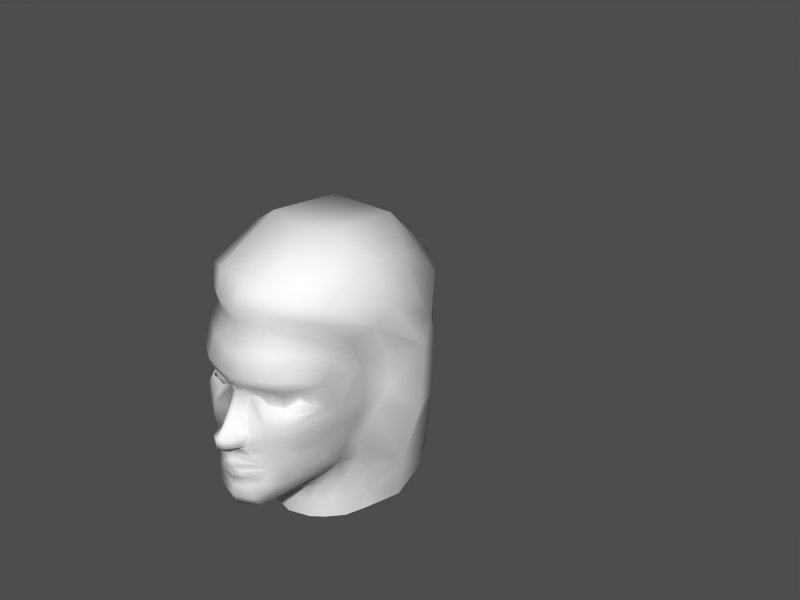 # Source: hero2-7-muskels.blend  (saved by Blender 2.34.0; exported with 4.5.12 LTS)
import bpy
from mathutils import Matrix  # noqa: F401  (used for matrix-valued properties, if any)

bpy.ops.wm.read_factory_settings(use_empty=True)
scene = bpy.context.scene
scene.name = '1'

# ---- collections
col_collection_1 = bpy.data.collections.new('Collection 1'); scene.collection.children.link(col_collection_1)
col_collection_2 = bpy.data.collections.new('Collection 2'); scene.collection.children.link(col_collection_2)
col_collection_2.hide_render = True
col_collection_2.hide_viewport = True

# ---- materials (node trees are filled in below, after node groups)
mat_material = bpy.data.materials.new('Material')
mat_material.alpha_threshold = 0.0
mat_material.preview_render_type = 'FLAT'
mat_material.roughness = 0.5
mat_material.line_color = (0.0, 0.0, 0.0, 1.0)

# ---- material node trees

# ---- meshes
me_plane_002 = bpy.data.meshes.new('Plane.002')
me_plane_002.from_pydata([(-0.04602, 0.0, 0.04726), (-0.02016, 0.005345, -0.0458), (-0.01149, 0.06267, -0.04552), (-0.01306, -0.05198, -0.04607), (-0.03829, -0.063, 0.04735), (-0.03798, 0.063, 0.04716), (0.04973, -0.01196, -0.08771), (0.05099, 0.02737, -0.08642), (-0.05082, 0.01043, 0.08766), (-0.05099, -0.01884, 0.08771)], [], [(4, 0, 1, 3), (6, 3, 1), (5, 0, 8), (0, 4, 9), (0, 9, 8), (1, 2, 7), (1, 7, 6), (0, 5, 2, 1)])
me_plane_002.polygons.foreach_set('use_smooth', [True] * 8)
_uv = me_plane_002.uv_layers.new(name='UVMap')
_uv.uv.foreach_set('vector', [0.4414, 0.5742, 0.4414, 0.5938, 0.4189, 0.5957, 0.4189, 0.5762, 0.4062, 0.5879, 0.4189, 0.5762, 0.4189, 0.5957, 0.4404, 0.6113, 0.4414, 0.5938, 0.4492, 0.5996, 0.4414, 0.5938, 0.4414, 0.5742, 0.4492, 0.584, 0.4414, 0.5938, 0.4492, 0.584, 0.4492, 0.5996, 0.4189, 0.5957, 0.418, 0.6172, 0.4072, 0.6074, 0.4189, 0.5957, 0.4072, 0.6074, 0.4062, 0.5879, 0.4414, 0.5938, 0.4404, 0.6113, 0.418, 0.6172, 0.4189, 0.5957])
_ca = me_plane_002.color_attributes.new('Col', 'BYTE_COLOR', 'CORNER')
_ca.data.foreach_set('color', [1.0, 1.0, 1.0, 1.0, 1.0, 1.0, 1.0, 1.0, 1.0, 1.0, 1.0, 1.0, 1.0, 1.0, 1.0, 1.0, 1.0, 1.0, 1.0, 1.0, 1.0, 1.0, 1.0, 1.0, 1.0, 1.0, 1.0, 1.0, 1.0, 1.0, 1.0, 1.0, 1.0, 1.0, 1.0, 1.0, 1.0, 1.0, 1.0, 1.0, 1.0, 1.0, 1.0, 1.0, 1.0, 1.0, 1.0, 1.0, 1.0, 1.0, 1.0, 1.0, 1.0, 1.0, 1.0, 1.0, 1.0, 1.0, 1.0, 1.0, 1.0, 1.0, 1.0, 1.0, 1.0, 1.0, 1.0, 1.0, 1.0, 1.0, 1.0, 1.0, 1.0, 1.0, 1.0, 1.0, 1.0, 1.0, 1.0, 1.0, 1.0, 1.0, 1.0, 1.0, 1.0, 1.0, 1.0, 1.0, 1.0, 1.0, 1.0, 1.0, 1.0, 1.0, 1.0, 1.0, 1.0, 1.0, 1.0, 1.0, 1.0, 1.0, 1.0, 1.0])
me_plane_002.use_remesh_preserve_volume = False
me_plane_002.use_remesh_preserve_attributes = False
me_plane_002.use_mirror_vertex_groups = False
me_plane_002.update()
me_plane_001 = bpy.data.meshes.new('Plane.001')
me_plane_001.from_pydata([(0.1949, 0.627, -9.086e-05), (0.2374, 0.6362, 0.1448), (0.5298, 0.4762, 0.3997), (0.6534, 0.317, 0.4269), (0.6336, 0.01986, 0.3967), (0.4008, -0.4275, 0.13), (0.6809, -0.1776, 0.3579), (0.7052, -0.2912, 0.336), (0.6511, 0.142, 0.4242), (0.5075, -0.3727, 0.2123), (0.2404, 0.28, 0.258), (0.2388, 0.2084, 0.2586), (0.2136, 0.2015, 0.1651), (0.2139, 0.2802, 0.1653), (0.3095, 0.2279, 0.3004), (0.3106, 0.2638, 0.2992), (0.2089, 0.2486, 0.1248), (0.2088, 0.221, 0.1247), (0.2328, 0.3276, 0.3052), (0.1457, 0.3081, 0.0737), (0.1717, 0.3199, 0.1847), (0.3527, 0.2842, 0.3649), (0.3446, 0.2169, 0.3629), (0.1914, 0.2337, 0.06762), (0.1836, 0.171, 0.1609), (0.2391, 0.1778, 0.2944), (0.2451, 0.1318, 0.3223), (0.1674, 0.1073, 0.1875), (0.4166, 0.1808, 0.3808), (0.3995, 0.3203, 0.3796), (0.2422, 0.3913, 0.3221), (0.1632, 0.2518, 0.03191), (0.01991, 0.03542, 0.04042), (0.08115, -0.04519, 0.03928), (0.0656, 0.06496, 0.02946), (0.1412, 0.2907, 0.03191), (0.02152, -0.01987, 0.04473), (0.123, -0.02825, 0.08833), (0.09812, 0.0604, 0.05155), (0.1134, -0.05026, 0.07587), (0.1398, 0.01994, 0.09008), (0.07982, -0.1976, 0.07464), (0.06143, -0.1482, 0.03832), (0.118, -0.23, 0.08672), (0.09259, -0.1791, 0.06766), (0.1547, -0.1674, 0.1465), (0.1532, -0.1812, 0.1468), (0.1556, -0.16, 0.1462), (0.1539, -0.1733, 0.1466), (0.08255, -0.1259, 0.037), (0.1534, -0.142, 0.1567), (0.1823, -0.1585, 0.1982), (0.1868, -0.187, 0.1988), (0.1567, -0.2496, 0.1781), (0.1147, -0.2866, 0.07429), (0.163, -0.4084, 0.1313), (0.1069, -0.3411, 0.1185), (0.2335, -0.2866, 0.2071), (0.2742, -0.3675, 0.1921), (0.2549, -0.4297, 0.1047), (0.182, -0.05065, 0.2044), (0.2243, -0.1274, 0.239), (0.2391, -0.2007, 0.2408), (0.4439, -0.3136, 0.2642), (0.3915, -0.2516, 0.2869), (0.59, -0.09423, 0.3621), (0.1634, 0.0301, 0.2009), (0.2626, 0.04742, 0.323), (0.2971, -0.02785, 0.3079), (0.354, -0.1855, 0.2953), (0.3204, -0.1088, 0.296), (0.1524, 0.3765, 0.1868), (0.1237, 0.363, 0.0731), (0.5038, 0.1211, 0.3903), (0.4642, 0.00778, 0.3679), (0.4649, -0.07755, 0.3471), (0.4748, 0.4225, 0.3738), (0.1544, 0.4858, 0.06166), (0.1922, 0.5025, 0.1729), (0.295, 0.5079, 0.319), (0.3381, 0.6025, 0.3063), (0.4411, 0.2852, 0.3764), (0.5787, 0.315, 0.4031), (0.2158, -0.4455, -5.402e-05), (0.212, 0.7238, 0.1556), (0.2909, 0.838, 0.2042), (0.679, 1.025, 0.2042), (1.134, 0.9745, 0.2042), (1.382, 0.69, 0.2614), (1.286, 0.6312, 0.39), (1.015, 0.8376, 0.4032), (0.7466, 0.8852, 0.4222), (0.4294, 0.759, 0.4137), (0.3795, 0.6687, 0.3865), (0.5596, 0.5193, 0.4352), (0.6576, 0.5819, 0.5075), (0.7717, 0.6705, 0.5354), (0.9989, 0.6206, 0.5159), (1.115, 0.4504, 0.4986), (1.158, 0.3414, 0.4938), (1.349, 0.3443, 0.3281), (1.446, 0.3352, 0.2289), (1.348, -0.08832, 0.2289), (1.251, -0.07917, 0.3638), (1.132, -0.01277, 0.4998), (1.144, -0.5631, 0.409), (1.32, -0.5115, 0.3142), (1.412, -0.4952, 0.2192), (0.8295, 0.1427, 0.4453), (0.8319, 0.3348, 0.4442), (0.9399, 0.3938, 0.5929), (0.9352, -0.000697, 0.5746), (0.8655, -0.3187, 0.5186), (0.9382, -0.6392, 0.4234), (0.5072, -0.6892, 0.1329), (0.5084, -0.5781, 0.132), (0.5064, -0.487, 0.1304), (0.5524, -0.4513, 0.2081), (0.5547, -0.569, 0.2123), (0.5541, -0.6801, 0.2138), (0.7582, -0.6801, 0.329), (0.7593, -0.5708, 0.3286), (0.7543, -0.456, 0.3258), (0.4723, -0.6928, -0.0004448), (0.4777, -0.5834, -0.0003332), (0.4577, -0.5079, 5.073e-05), (1.411, 0.7072, -0.0005145), (1.164, 0.9599, -0.0005145), (0.6313, 1.016, -0.0005146), (0.2684, 0.8287, -0.0005146), (0.1738, 0.7063, -0.0005136), (0.3789, -0.4572, 0.0001133), (0.1187, 0.1528, 0.03069), (0.1442, 0.1481, 0.04247), (0.5555, -0.2638, 0.3155), (0.4965, -0.2024, 0.3353), (0.6136, -0.3243, 0.2824), (0.6359, -0.6801, 0.2868), (0.6364, -0.5699, 0.2856), (0.63, -0.4519, 0.279), (0.4254, -0.152, 0.3311), (0.09151, -0.08902, 0.0449), (0.1277, -0.08489, 0.1223), (0.1563, 0.1293, 0.07024), (0.0724, -0.02396, 0.07281), (0.07986, 0.02768, 0.07189), (0.07986, 0.02768, -0.07207), (0.0724, -0.02396, -0.07299), (0.1563, 0.1293, -0.07042), (0.1277, -0.08489, -0.1225), (0.08485, -0.08988, -0.0001481), (0.09151, -0.08902, -0.04508), (0.4254, -0.1525, -0.329), (0.6299, -0.4518, -0.2782), (0.6364, -0.5699, -0.2856), (0.6359, -0.6801, -0.2869), (0.6136, -0.3243, -0.2813), (0.4965, -0.2026, -0.3338), (0.5555, -0.2638, -0.3139), (0.1442, 0.1481, -0.04265), (0.1187, 0.1528, -0.03087), (0.09814, 0.155, -0.0001817), (0.078, -0.1287, -0.0001145), (0.0612, -0.155, -0.0001145), (0.9382, -0.6392, -0.434), (0.7543, -0.456, -0.3256), (0.7593, -0.5708, -0.3288), (0.7582, -0.6801, -0.3292), (0.5541, -0.6801, -0.2138), (0.5547, -0.569, -0.2121), (0.5524, -0.4513, -0.2079), (0.5064, -0.487, -0.1301), (0.5084, -0.5781, -0.1318), (0.5072, -0.6892, -0.1329), (0.8661, -0.3191, -0.4977), (0.9353, -0.0007577, -0.575), (0.9399, 0.3938, -0.593), (0.8321, 0.335, -0.4447), (0.8299, 0.1427, -0.4459), (1.412, -0.4952, -0.2194), (1.32, -0.5115, -0.3144), (1.144, -0.5631, -0.4164), (1.132, -0.01277, -0.5), (1.251, -0.07917, -0.364), (1.348, -0.08832, -0.2291), (1.446, 0.3352, -0.2291), (1.349, 0.3443, -0.3283), (1.158, 0.3414, -0.494), (1.115, 0.4504, -0.4988), (0.9989, 0.6206, -0.5118), (0.7717, 0.6705, -0.5312), (0.6575, 0.5818, -0.503), (0.5597, 0.5195, -0.4486), (0.3795, 0.6687, -0.3866), (0.4294, 0.759, -0.4139), (0.7466, 0.8852, -0.4224), (1.015, 0.8376, -0.4034), (1.286, 0.6312, -0.3902), (1.382, 0.69, -0.2616), (1.134, 0.9745, -0.2043), (0.679, 1.025, -0.2043), (0.2909, 0.838, -0.2043), (0.212, 0.7238, -0.1558), (0.5787, 0.3153, -0.4033), (0.4411, 0.2852, -0.376), (0.3381, 0.6025, -0.3065), (0.295, 0.5079, -0.3191), (0.1922, 0.5025, -0.1731), (0.1544, 0.4858, -0.06184), (0.4748, 0.4225, -0.3739), (0.4648, -0.07742, -0.3458), (0.4642, 0.008102, -0.3664), (0.5038, 0.1211, -0.3884), (0.1237, 0.363, -0.07328), (0.1524, 0.3765, -0.187), (0.3205, -0.1088, -0.2951), (0.3541, -0.1856, -0.2941), (0.2971, -0.02785, -0.3075), (0.2626, 0.04742, -0.323), (0.1634, 0.0301, -0.201), (0.6812, -0.1771, -0.359), (0.5904, -0.09379, -0.3621), (0.3915, -0.2516, -0.286), (0.4439, -0.3136, -0.2631), (0.2391, -0.2007, -0.2404), (0.2243, -0.1274, -0.2388), (0.182, -0.05065, -0.2045), (0.2549, -0.4297, -0.1045), (0.2742, -0.3675, -0.1916), (0.2335, -0.2866, -0.2068), (0.1069, -0.3411, -0.1186), (0.163, -0.4084, -0.1314), (0.1147, -0.2866, -0.07445), (0.1567, -0.2496, -0.1782), (0.1868, -0.187, -0.1988), (0.1823, -0.1585, -0.1982), (0.1534, -0.142, -0.1568), (0.08255, -0.1259, -0.03718), (0.1539, -0.1733, -0.1467), (0.1556, -0.16, -0.1463), (0.1532, -0.1812, -0.1468), (0.1547, -0.1674, -0.1466), (0.09259, -0.1791, -0.06784), (0.118, -0.23, -0.08688), (0.06143, -0.1482, -0.0385), (0.07981, -0.1976, -0.07482), (0.1398, 0.01994, -0.09026), (0.1134, -0.05026, -0.07606), (0.09812, 0.0604, -0.05174), (0.123, -0.02825, -0.08852), (0.02152, -0.01987, -0.04492), (0.1412, 0.2907, -0.0321), (0.0656, 0.06496, -0.02964), (0.08115, -0.04519, -0.03946), (0.01991, 0.03542, -0.0406), (0.1632, 0.2518, -0.0321), (0.2422, 0.3913, -0.3223), (0.3995, 0.3203, -0.3795), (0.4166, 0.1808, -0.3799), (0.1674, 0.1073, -0.1877), (0.2451, 0.1318, -0.3223), (0.2391, 0.1778, -0.2945), (0.1836, 0.171, -0.161), (0.1914, 0.2337, -0.06778), (0.3505, 0.2186, -0.3533), (0.3588, 0.286, -0.3551), (0.1717, 0.3199, -0.1849), (0.1457, 0.3081, -0.07388), (0.2328, 0.3276, -0.3054), (0.2088, 0.221, -0.1249), (0.2089, 0.2503, -0.1249), (0.3107, 0.2672, -0.299), (0.3095, 0.2279, -0.3003), (0.5075, -0.3727, -0.2119), (0.652, 0.1429, -0.428), (0.7048, -0.2913, -0.3333), (0.4008, -0.4275, -0.1296), (0.6341, 0.01985, -0.3986), (0.6536, 0.3174, -0.4274), (0.5298, 0.4762, -0.3999), (0.2374, 0.6362, -0.145), (0.1516, 0.4807, -0.0001815), (0.1173, 0.3503, -0.0001817), (0.1511, 0.2518, -0.0001817), (-0.001967, 0.03589, -0.0001817), (0.1089, -0.4248, -0.000181), (0.06635, -0.203, -0.0001817), (0.08808, -0.2909, -0.000182), (0.0769, -0.04315, -0.0001817), (0.03668, 0.06946, -0.0001817), (0.09166, -0.2444, -0.0002132), (0.1484, 0.2987, -0.0001817), (-0.0003312, -0.0194, -0.0001817), (0.08287, -0.1815, -0.0001817), (0.07344, -0.3546, -0.0001817), (1.448, -0.4764, -0.0002107), (1.389, -0.07939, -0.0002161), (1.488, 0.3441, -0.0002161), (0.7744, 0.01412, 0.4058), (0.7749, 0.01448, -0.4063), (0.1965, 0.2966, -0.1734), (0.1829, 0.2741, -0.1039), (0.2373, 0.2996, -0.2775), (0.3305, 0.275, -0.3221), (0.3263, 0.2241, -0.3221), (0.2016, 0.2262, -0.1014), (0.2013, 0.189, -0.1635), (0.2389, 0.1958, -0.2734), (0.2404, 0.28, -0.2581), (0.2139, 0.2802, -0.1654), (0.3107, 0.2672, -0.299), (0.2089, 0.2503, -0.1249), (0.2388, 0.2084, -0.2586), (0.2136, 0.2015, -0.1652), (0.3095, 0.2279, -0.3003), (0.2088, 0.221, -0.1249), (0.2088, 0.221, -0.1249), (0.3095, 0.2279, -0.3003), (0.2388, 0.2084, -0.2586), (0.2089, 0.2503, -0.1249), (0.3107, 0.2672, -0.299), (0.2139, 0.2802, -0.1654), (0.2404, 0.28, -0.2581), (0.2402, 0.2119, 0.2579), (0.2139, 0.2041, 0.1654)], [(193, 93), (226, 60), (321, 322), (320, 322), (319, 321), (317, 318)], [(12, 11, 323, 324), (10, 323, 15), (12, 324, 16, 17), (13, 20, 19, 16), (10, 18, 20, 13), (10, 15, 21, 18), (12, 17, 23, 24), (11, 12, 24, 25), (11, 25, 22, 14), (23, 17, 16), (25, 26, 28, 22), (25, 24, 27, 26), (18, 21, 29, 30), (284, 32, 34, 289), (284, 292, 36, 32), (288, 33, 36, 292), (283, 161, 132, 31), (283, 31, 35, 291), (32, 36, 144, 145), (293, 44, 42, 163), (293, 286, 41, 44), (290, 43, 41, 286), (43, 46, 48, 41), (44, 41, 48, 45), (44, 45, 47, 42), (162, 163, 42, 49), (42, 47, 50, 49), (290, 287, 54, 43), (43, 54, 53, 46), (46, 53, 52, 48), (45, 48, 52, 51), (45, 51, 50, 47), (56, 294, 285, 55), (294, 56, 54, 287), (55, 58, 57, 56), (53, 54, 56, 57), (83, 59, 55, 285), (5, 58, 55, 59), (19, 35, 31, 23), (23, 31, 132, 133), (162, 49, 141, 150), (33, 141, 142, 39), (52, 53, 57, 62), (51, 52, 62, 61), (50, 51, 61, 60), (58, 63, 64, 57), (63, 134, 135, 64), (5, 9, 63, 58), (7, 6, 134, 136), (27, 143, 40, 66), (66, 60, 68, 67), (26, 27, 66, 67), (62, 69, 70, 61), (57, 64, 69, 62), (60, 61, 70, 68), (18, 30, 71, 20), (19, 20, 71, 72), (26, 67, 73, 28), (67, 68, 74, 73), (68, 70, 75, 74), (64, 135, 140, 69), (29, 81, 82, 76), (72, 71, 78, 77), (71, 30, 79, 78), (30, 29, 76, 79), (291, 35, 282), (282, 35, 19, 72), (282, 72, 77, 281), (0, 281, 77), (0, 77, 78, 1), (1, 78, 79, 80), (2, 80, 79, 76), (81, 28, 73, 82), (81, 29, 21), (3, 82, 73, 8), (4, 8, 73, 74), (4, 74, 75, 65), (5, 59, 83, 131), (0, 1, 84, 130), (84, 85, 129, 130), (85, 86, 128, 129), (86, 87, 127, 128), (87, 88, 126, 127), (87, 90, 89, 88), (86, 91, 90, 87), (85, 92, 91, 86), (84, 93, 92, 85), (93, 94, 95, 92), (92, 95, 96, 91), (91, 96, 97, 90), (90, 97, 98, 89), (1, 80, 93, 84), (98, 99, 100, 89), (89, 100, 101, 88), (297, 126, 88, 101), (296, 297, 101, 102), (100, 103, 102, 101), (99, 104, 103, 100), (104, 105, 106, 103), (103, 106, 107, 102), (102, 107, 295, 296), (3, 8, 108, 109), (3, 109, 95, 94), (96, 110, 98, 97), (98, 110, 99), (99, 110, 111, 104), (105, 112, 113), (95, 109, 110, 96), (108, 111, 110, 109), (123, 114, 115, 124), (124, 115, 116, 125), (115, 118, 117, 116), (114, 119, 118, 115), (5, 131, 125, 116), (5, 116, 117, 9), (119, 137, 138, 118), (118, 138, 139, 117), (7, 136, 139, 122), (120, 113, 121), (112, 122, 121, 113), (2, 94, 93, 80), (132, 34, 38, 133), (161, 289, 34, 132), (136, 9, 117, 139), (138, 121, 122, 139), (137, 120, 121, 138), (135, 65, 75, 140), (134, 63, 9, 136), (134, 6, 65, 135), (69, 140, 75, 70), (142, 50, 60), (141, 49, 50, 142), (141, 33, 288, 150), (39, 142, 60, 37), (66, 40, 37, 60), (23, 133, 143), (40, 143, 133, 38), (23, 143, 27, 24), (28, 81, 21, 22), (145, 40, 38), (144, 37, 40, 145), (144, 36, 33), (37, 144, 33, 39), (32, 145, 38, 34), (271, 303, 304, 272), (270, 269, 305, 301), (261, 264, 258, 260), (261, 260, 259, 262), (268, 256, 257, 265), (284, 289, 252, 254), (284, 254, 250, 292), (288, 292, 250, 253), (283, 255, 160, 161), (283, 291, 251, 255), (254, 146, 147, 250), (293, 163, 244, 242), (293, 242, 245, 286), (290, 286, 245, 243), (243, 245, 238, 240), (242, 241, 238, 245), (242, 244, 239, 241), (162, 237, 244, 163), (244, 237, 236, 239), (290, 243, 232, 287), (243, 240, 233, 232), (240, 238, 234, 233), (241, 235, 234, 238), (241, 239, 236, 235), (230, 231, 285, 294), (294, 287, 232, 230), (231, 230, 229, 228), (233, 229, 230, 232), (83, 285, 231, 227), (276, 227, 231, 228), (267, 263, 255, 251), (263, 159, 160, 255), (162, 150, 151, 237), (253, 247, 149, 151), (234, 224, 229, 233), (235, 225, 224, 234), (236, 226, 225, 235), (228, 229, 222, 223), (223, 222, 157, 158), (276, 228, 223, 273), (275, 156, 158, 220), (259, 219, 246, 148), (219, 218, 217, 226), (260, 218, 219, 259), (224, 225, 215, 216), (229, 224, 216, 222), (226, 217, 215, 225), (268, 266, 214, 256), (267, 213, 214, 266), (260, 258, 212, 218), (218, 212, 211, 217), (217, 211, 210, 215), (222, 216, 152, 157), (257, 209, 203, 204), (213, 208, 207, 214), (214, 207, 206, 256), (256, 206, 209, 257), (291, 282, 251), (282, 213, 267, 251), (282, 281, 208, 213), (281, 0, 208), (0, 280, 207, 208), (280, 205, 206, 207), (279, 209, 206, 205), (204, 203, 212, 258), (204, 265, 257), (278, 274, 212, 203), (277, 211, 212, 274), (277, 221, 210, 211), (276, 131, 83, 227), (0, 130, 202, 280), (202, 130, 129, 201), (201, 129, 128, 200), (200, 128, 127, 199), (199, 127, 126, 198), (199, 198, 197, 196), (200, 199, 196, 195), (201, 200, 195, 194), (202, 201, 194, 193), (193, 194, 191, 192), (194, 195, 190, 191), (195, 196, 189, 190), (196, 197, 188, 189), (280, 202, 193, 205), (188, 197, 186, 187), (197, 198, 185, 186), (297, 185, 198, 126), (296, 184, 185, 297), (186, 185, 184, 183), (187, 186, 183, 182), (182, 183, 180, 181), (183, 184, 179, 180), (184, 296, 295, 179), (278, 177, 178, 274), (278, 192, 191, 177), (190, 189, 188, 176), (188, 187, 176), (187, 182, 175, 176), (181, 164, 174), (191, 190, 176, 177), (178, 177, 176, 175), (123, 124, 172, 173), (124, 125, 171, 172), (172, 171, 170, 169), (173, 172, 169, 168), (276, 171, 125, 131), (276, 273, 170, 171), (168, 169, 154, 155), (169, 170, 153, 154), (275, 165, 153, 156), (167, 166, 164), (174, 164, 166, 165), (279, 205, 193, 192), (160, 159, 248, 252), (161, 160, 252, 289), (156, 153, 170, 273), (154, 153, 165, 166), (155, 154, 166, 167), (157, 152, 210, 221), (158, 156, 273, 223), (158, 157, 221, 220), (216, 215, 210, 152), (149, 226, 236), (151, 149, 236, 237), (151, 150, 288, 253), (247, 249, 226, 149), (219, 226, 249, 246), (263, 148, 159), (246, 248, 159, 148), (263, 262, 259, 148), (258, 264, 265, 204), (146, 248, 246), (147, 146, 246, 249), (147, 253, 250), (249, 247, 253, 147), (254, 252, 248, 146), (2, 76, 82), (2, 82, 3, 94), (279, 203, 209), (278, 203, 279, 192), (178, 299, 277, 274), (108, 8, 4, 298), (277, 299, 220, 221), (4, 65, 6, 298), (178, 175, 299), (108, 298, 111), (174, 220, 299, 175), (112, 111, 298, 6), (7, 122, 112), (7, 112, 6), (174, 165, 275), (174, 275, 220), (112, 105, 104), (112, 104, 111), (174, 175, 182), (174, 182, 181), (305, 263, 267, 301), (304, 264, 261, 307), (307, 261, 262, 306), (306, 262, 263, 305), (303, 265, 264, 304), (302, 268, 265, 303), (300, 266, 268, 302), (301, 267, 266, 300), (309, 311, 301, 300), (308, 309, 300, 302), (308, 302, 303, 310), (313, 306, 305, 315), (312, 307, 306, 313), (312, 314, 304, 307), (16, 19, 23), (15, 14, 22), (15, 22, 21), (324, 13, 16), (323, 11, 14, 15), (323, 10, 13, 324)])
me_plane_001.polygons.foreach_set('use_smooth', [True] * 320)
_uv = me_plane_001.uv_layers.new(name='UVMap')
_uv.uv.foreach_set('vector', [0.5351, 0.5703, 0.5639, 0.5733, 0.5639, 0.615, 0.5354, 0.615, 0.5248, 0.6412, 0.5244, 0.6473, 0.5116, 0.627, 0.5351, 0.5703, 0.5354, 0.615, 0.5211, 0.5997, 0.5211, 0.5815, 0.5354, 0.6221, 0.5413, 0.6501, 0.5088, 0.6289, 0.5211, 0.5997, 0.5649, 0.6209, 0.5752, 0.6486, 0.5413, 0.6501, 0.5354, 0.6221, 0.5649, 0.6209, 0.5803, 0.6079, 0.5938, 0.6152, 0.5752, 0.6486, 0.5351, 0.5703, 0.5211, 0.5815, 0.5078, 0.5879, 0.5332, 0.5527, 0.5639, 0.5733, 0.5351, 0.5703, 0.5332, 0.5527, 0.5703, 0.5566, 0.5639, 0.5733, 0.5703, 0.5566, 0.5928, 0.5801, 0.5814, 0.5835, 0.5078, 0.5879, 0.5246, 0.584, 0.525, 0.5911, 0.5703, 0.5566, 0.5801, 0.5332, 0.6006, 0.5605, 0.5928, 0.5801, 0.5703, 0.5566, 0.5332, 0.5527, 0.541, 0.5195, 0.5801, 0.5332, 0.5723, 0.6406, 0.5938, 0.6152, 0.604, 0.6402, 0.5811, 0.6816, 0.4883, 0.4785, 0.499, 0.4785, 0.4961, 0.4961, 0.4883, 0.498, 0.4883, 0.4785, 0.4883, 0.4512, 0.501, 0.4512, 0.499, 0.4785, 0.4883, 0.4375, 0.499, 0.4355, 0.501, 0.4512, 0.4883, 0.4512, 0.4883, 0.5996, 0.4883, 0.5469, 0.4961, 0.543, 0.4971, 0.5996, 0.4883, 0.5996, 0.4971, 0.5996, 0.4971, 0.6172, 0.4883, 0.6211, 0.499, 0.4785, 0.501, 0.4512, 0.5088, 0.4492, 0.5078, 0.4766, 0.4883, 0.3555, 0.5029, 0.3594, 0.5029, 0.3711, 0.4883, 0.3711, 0.4883, 0.3555, 0.4883, 0.3418, 0.5088, 0.3457, 0.5029, 0.3594, 0.4883, 0.3223, 0.5117, 0.332, 0.5088, 0.3457, 0.4883, 0.3418, 0.5117, 0.332, 0.5283, 0.3555, 0.5283, 0.3594, 0.5088, 0.3457, 0.5029, 0.3594, 0.5088, 0.3457, 0.5283, 0.3594, 0.5283, 0.3633, 0.5029, 0.3594, 0.5283, 0.3633, 0.5283, 0.3672, 0.5029, 0.3711, 0.4883, 0.3828, 0.4883, 0.3711, 0.5029, 0.3711, 0.502, 0.3848, 0.5029, 0.3711, 0.5283, 0.3672, 0.5332, 0.377, 0.502, 0.3848, 0.4883, 0.3223, 0.4883, 0.3027, 0.5059, 0.3047, 0.5117, 0.332, 0.5117, 0.332, 0.5059, 0.3047, 0.5381, 0.3281, 0.5283, 0.3555, 0.5283, 0.3555, 0.5381, 0.3281, 0.5469, 0.3574, 0.5283, 0.3594, 0.5283, 0.3633, 0.5283, 0.3594, 0.5469, 0.3574, 0.5469, 0.3828, 0.5283, 0.3633, 0.5469, 0.3828, 0.5332, 0.377, 0.5283, 0.3672, 0.5176, 0.2754, 0.4883, 0.2676, 0.4873, 0.2383, 0.5166, 0.2402, 0.4883, 0.2676, 0.5176, 0.2754, 0.5059, 0.3047, 0.4883, 0.3027, 0.5166, 0.2402, 0.5364, 0.2563, 0.5488, 0.3027, 0.5176, 0.2754, 0.5381, 0.3281, 0.5059, 0.3047, 0.5176, 0.2754, 0.5488, 0.3027, 0.4873, 0.2168, 0.5183, 0.2196, 0.5166, 0.2402, 0.4873, 0.2383, 0.542, 0.1934, 0.5364, 0.2563, 0.5166, 0.2402, 0.5183, 0.2196, 0.5088, 0.6289, 0.4971, 0.6172, 0.4971, 0.5996, 0.5078, 0.5879, 0.5078, 0.5879, 0.4971, 0.5996, 0.4961, 0.543, 0.501, 0.541, 0.4883, 0.3828, 0.502, 0.3848, 0.501, 0.4121, 0.4883, 0.4121, 0.499, 0.4355, 0.501, 0.4121, 0.5225, 0.416, 0.5088, 0.4336, 0.5469, 0.3574, 0.5381, 0.3281, 0.5488, 0.3027, 0.5605, 0.3516, 0.5469, 0.3828, 0.5469, 0.3574, 0.5605, 0.3516, 0.5605, 0.3926, 0.5332, 0.377, 0.5469, 0.3828, 0.5605, 0.3926, 0.5469, 0.4355, 0.5364, 0.2563, 0.5918, 0.2867, 0.5723, 0.3203, 0.5488, 0.3027, 0.5918, 0.2867, 0.6413, 0.3419, 0.6196, 0.3688, 0.5723, 0.3203, 0.542, 0.1934, 0.6105, 0.2517, 0.5918, 0.2867, 0.5364, 0.2563, 0.6999, 0.3541, 0.6883, 0.3961, 0.6413, 0.3419, 0.6628, 0.3129, 0.541, 0.5195, 0.5078, 0.5332, 0.5137, 0.4727, 0.5449, 0.4766, 0.5449, 0.4766, 0.5469, 0.4355, 0.583, 0.4492, 0.584, 0.498, 0.5801, 0.5332, 0.541, 0.5195, 0.5449, 0.4766, 0.584, 0.498, 0.5605, 0.3516, 0.5801, 0.3555, 0.5859, 0.4043, 0.5605, 0.3926, 0.5488, 0.3027, 0.5723, 0.3203, 0.5801, 0.3555, 0.5605, 0.3516, 0.5469, 0.4355, 0.5605, 0.3926, 0.5859, 0.4043, 0.583, 0.4492, 0.5752, 0.6486, 0.5811, 0.6816, 0.541, 0.6719, 0.5413, 0.6501, 0.5088, 0.6289, 0.5413, 0.6501, 0.541, 0.6719, 0.5088, 0.666, 0.5801, 0.5332, 0.584, 0.498, 0.6252, 0.5225, 0.6006, 0.5605, 0.584, 0.498, 0.583, 0.4492, 0.6197, 0.4758, 0.6252, 0.5225, 0.583, 0.4492, 0.5859, 0.4043, 0.6192, 0.4336, 0.6197, 0.4758, 0.5723, 0.3203, 0.6196, 0.3688, 0.5985, 0.3862, 0.5801, 0.3555, 0.604, 0.6402, 0.6066, 0.6036, 0.6477, 0.6079, 0.6296, 0.6734, 0.5088, 0.666, 0.541, 0.6719, 0.5371, 0.7598, 0.503, 0.736, 0.541, 0.6719, 0.5811, 0.6816, 0.582, 0.7539, 0.5371, 0.7598, 0.5811, 0.6816, 0.604, 0.6402, 0.6296, 0.6734, 0.582, 0.7539, 0.4883, 0.6211, 0.4971, 0.6172, 0.4883, 0.6562, 0.4883, 0.6562, 0.4971, 0.6172, 0.5088, 0.6289, 0.5088, 0.666, 0.4883, 0.6562, 0.5088, 0.666, 0.503, 0.736, 0.4876, 0.7311, 0.4873, 0.7832, 0.4876, 0.7311, 0.503, 0.736, 0.4873, 0.7832, 0.503, 0.736, 0.5371, 0.7598, 0.5548, 0.7965, 0.5548, 0.7965, 0.5371, 0.7598, 0.582, 0.7539, 0.5957, 0.7793, 0.6417, 0.6802, 0.5957, 0.7793, 0.582, 0.7539, 0.6296, 0.6734, 0.6066, 0.6036, 0.6006, 0.5605, 0.6252, 0.5225, 0.6477, 0.6079, 0.6066, 0.6036, 0.604, 0.6402, 0.5938, 0.6152, 0.6645, 0.6017, 0.6477, 0.6079, 0.6252, 0.5225, 0.6659, 0.5247, 0.667, 0.4629, 0.6659, 0.5247, 0.6252, 0.5225, 0.6197, 0.4758, 0.667, 0.4629, 0.6197, 0.4758, 0.6192, 0.4336, 0.6551, 0.4224, 0.542, 0.1934, 0.5183, 0.2196, 0.4873, 0.2168, 0.4873, 0.1934, 0.4873, 0.7832, 0.5548, 0.7965, 0.5792, 0.8194, 0.5277, 0.8552, 0.5792, 0.8194, 0.6265, 0.8272, 0.6216, 0.8914, 0.5277, 0.8552, 0.6265, 0.8272, 0.7462, 0.8202, 0.7532, 0.8795, 0.6216, 0.8914, 0.7462, 0.8202, 0.8528, 0.7643, 0.8926, 0.8041, 0.7532, 0.8795, 0.8528, 0.7643, 0.8914, 0.678, 0.9557, 0.7049, 0.8926, 0.8041, 0.8528, 0.7643, 0.8003, 0.7221, 0.8559, 0.6607, 0.8914, 0.678, 0.7462, 0.8202, 0.7411, 0.7518, 0.8003, 0.7221, 0.8528, 0.7643, 0.6265, 0.8272, 0.6543, 0.7624, 0.7411, 0.7518, 0.7462, 0.8202, 0.5792, 0.8194, 0.6313, 0.76, 0.6543, 0.7624, 0.6265, 0.8272, 0.6313, 0.76, 0.6543, 0.6837, 0.6906, 0.6838, 0.6543, 0.7624, 0.6543, 0.7624, 0.6906, 0.6838, 0.7264, 0.6927, 0.7411, 0.7518, 0.7411, 0.7518, 0.7264, 0.6927, 0.7798, 0.6659, 0.8003, 0.7221, 0.8003, 0.7221, 0.7798, 0.6659, 0.8042, 0.6176, 0.8559, 0.6607, 0.5548, 0.7965, 0.5957, 0.7793, 0.6313, 0.76, 0.5792, 0.8194, 0.8042, 0.6176, 0.8156, 0.589, 0.8808, 0.5911, 0.8559, 0.6607, 0.8559, 0.6607, 0.8808, 0.5911, 0.9154, 0.5913, 0.8914, 0.678, 0.9777, 0.5974, 0.9557, 0.7049, 0.8914, 0.678, 0.9154, 0.5913, 0.9657, 0.4753, 0.9777, 0.5974, 0.9154, 0.5913, 0.9056, 0.4739, 0.8808, 0.5911, 0.8677, 0.4734, 0.9056, 0.4739, 0.9154, 0.5913, 0.8156, 0.589, 0.8218, 0.4854, 0.8677, 0.4734, 0.8808, 0.5911, 0.8218, 0.4854, 0.8576, 0.3415, 0.8992, 0.3669, 0.8677, 0.4734, 0.8677, 0.4734, 0.8992, 0.3669, 0.9204, 0.3769, 0.9056, 0.4739, 0.9056, 0.4739, 0.9204, 0.3769, 0.9609, 0.3828, 0.9657, 0.4753, 0.6645, 0.6017, 0.6659, 0.5247, 0.7119, 0.5117, 0.707, 0.6094, 0.6645, 0.6017, 0.707, 0.6094, 0.6906, 0.6838, 0.6543, 0.6837, 0.7264, 0.6927, 0.7527, 0.608, 0.8042, 0.6176, 0.7798, 0.6659, 0.8042, 0.6176, 0.7527, 0.608, 0.8156, 0.589, 0.8156, 0.589, 0.7527, 0.608, 0.761, 0.4783, 0.8218, 0.4854, 0.8576, 0.3415, 0.7653, 0.3804, 0.8195, 0.303, 0.6906, 0.6838, 0.707, 0.6094, 0.7527, 0.608, 0.7264, 0.6927, 0.7119, 0.5117, 0.761, 0.4783, 0.7527, 0.608, 0.707, 0.6094, 0.4818, -0.003908, 0.6244, 0.01798, 0.5985, 0.1137, 0.4849, 0.09465, 0.4849, 0.09465, 0.5985, 0.1137, 0.5804, 0.1674, 0.4864, 0.1475, 0.5985, 0.1137, 0.6662, 0.1561, 0.6341, 0.2203, 0.5804, 0.1674, 0.6244, 0.01798, 0.717, 0.07674, 0.6662, 0.1561, 0.5985, 0.1137, 0.542, 0.1934, 0.4873, 0.1934, 0.4864, 0.1475, 0.5804, 0.1674, 0.542, 0.1934, 0.5804, 0.1674, 0.6341, 0.2203, 0.6105, 0.2517, 0.717, 0.07674, 0.7895, 0.1565, 0.7277, 0.2118, 0.6662, 0.1561, 0.6662, 0.1561, 0.7277, 0.2118, 0.689, 0.2625, 0.6341, 0.2203, 0.6999, 0.3541, 0.6628, 0.3129, 0.689, 0.2625, 0.74, 0.3065, 0.7806, 0.2606, 0.8195, 0.303, 0.7636, 0.2835, 0.7653, 0.3804, 0.74, 0.3065, 0.7636, 0.2835, 0.8195, 0.303, 0.6417, 0.6802, 0.6543, 0.6837, 0.6313, 0.76, 0.5957, 0.7793, 0.4961, 0.543, 0.4961, 0.4961, 0.5029, 0.4941, 0.501, 0.541, 0.4883, 0.5469, 0.4883, 0.498, 0.4961, 0.4961, 0.4961, 0.543, 0.6628, 0.3129, 0.6105, 0.2517, 0.6341, 0.2203, 0.689, 0.2625, 0.7277, 0.2118, 0.7636, 0.2835, 0.74, 0.3065, 0.689, 0.2625, 0.7895, 0.1565, 0.8365, 0.2432, 0.7636, 0.2835, 0.7277, 0.2118, 0.6196, 0.3688, 0.6551, 0.4224, 0.6192, 0.4336, 0.5985, 0.3862, 0.6413, 0.3419, 0.5918, 0.2867, 0.6105, 0.2517, 0.6628, 0.3129, 0.6413, 0.3419, 0.6883, 0.3961, 0.6551, 0.4224, 0.6196, 0.3688, 0.5801, 0.3555, 0.5985, 0.3862, 0.6192, 0.4336, 0.5859, 0.4043, 0.5225, 0.416, 0.5332, 0.377, 0.5469, 0.4355, 0.501, 0.4121, 0.502, 0.3848, 0.5332, 0.377, 0.5225, 0.416, 0.501, 0.4121, 0.499, 0.4355, 0.4883, 0.4375, 0.4883, 0.4121, 0.5088, 0.4336, 0.5225, 0.416, 0.5469, 0.4355, 0.5137, 0.4453, 0.5449, 0.4766, 0.5137, 0.4727, 0.5137, 0.4453, 0.5469, 0.4355, 0.5078, 0.5879, 0.501, 0.541, 0.5078, 0.5332, 0.5137, 0.4727, 0.5078, 0.5332, 0.501, 0.541, 0.5029, 0.4941, 0.5078, 0.5879, 0.5078, 0.5332, 0.541, 0.5195, 0.5332, 0.5527, 0.6006, 0.5605, 0.6066, 0.6036, 0.5938, 0.6152, 0.5928, 0.5801, 0.5078, 0.4766, 0.5137, 0.4727, 0.5029, 0.4941, 0.5088, 0.4492, 0.5137, 0.4453, 0.5137, 0.4727, 0.5078, 0.4766, 0.5088, 0.4492, 0.501, 0.4512, 0.499, 0.4355, 0.5137, 0.4453, 0.5088, 0.4492, 0.499, 0.4355, 0.5088, 0.4336, 0.499, 0.4785, 0.5078, 0.4766, 0.5029, 0.4941, 0.4961, 0.4961, 0.3984, 0.606, 0.3916, 0.6106, 0.3915, 0.5836, 0.3963, 0.5871, 0.4512, 0.5982, 0.4521, 0.584, 0.4604, 0.5859, 0.4595, 0.6136, 0.4053, 0.5566, 0.3867, 0.5801, 0.375, 0.5605, 0.3965, 0.5332, 0.4053, 0.5566, 0.3965, 0.5332, 0.4355, 0.5195, 0.4443, 0.5527, 0.4033, 0.6406, 0.3945, 0.6816, 0.3727, 0.6399, 0.3848, 0.6152, 0.4883, 0.4785, 0.4883, 0.498, 0.4795, 0.4961, 0.4766, 0.4785, 0.4883, 0.4785, 0.4766, 0.4785, 0.4756, 0.4512, 0.4883, 0.4512, 0.4883, 0.4375, 0.4883, 0.4512, 0.4756, 0.4512, 0.4766, 0.4355, 0.4883, 0.5996, 0.4795, 0.5996, 0.4795, 0.543, 0.4883, 0.5469, 0.4883, 0.5996, 0.4883, 0.6211, 0.4795, 0.6172, 0.4795, 0.5996, 0.4766, 0.4785, 0.4678, 0.4766, 0.4678, 0.4492, 0.4756, 0.4512, 0.4883, 0.3555, 0.4883, 0.3711, 0.4727, 0.3711, 0.4727, 0.3594, 0.4883, 0.3555, 0.4727, 0.3594, 0.4658, 0.3457, 0.4883, 0.3418, 0.4883, 0.3223, 0.4883, 0.3418, 0.4658, 0.3457, 0.4639, 0.332, 0.4639, 0.332, 0.4658, 0.3457, 0.4463, 0.3594, 0.4463, 0.3555, 0.4727, 0.3594, 0.4463, 0.3633, 0.4463, 0.3594, 0.4658, 0.3457, 0.4727, 0.3594, 0.4727, 0.3711, 0.4463, 0.3672, 0.4463, 0.3633, 0.4883, 0.3828, 0.4727, 0.3848, 0.4727, 0.3711, 0.4883, 0.3711, 0.4727, 0.3711, 0.4727, 0.3848, 0.4443, 0.377, 0.4463, 0.3672, 0.4883, 0.3223, 0.4639, 0.332, 0.4707, 0.3047, 0.4883, 0.3027, 0.4639, 0.332, 0.4463, 0.3555, 0.4375, 0.3281, 0.4707, 0.3047, 0.4463, 0.3555, 0.4463, 0.3594, 0.4307, 0.3574, 0.4375, 0.3281, 0.4463, 0.3633, 0.4307, 0.3828, 0.4307, 0.3574, 0.4463, 0.3594, 0.4463, 0.3633, 0.4463, 0.3672, 0.4443, 0.377, 0.4307, 0.3828, 0.459, 0.2754, 0.458, 0.2402, 0.4873, 0.2383, 0.4883, 0.2676, 0.4883, 0.2676, 0.4883, 0.3027, 0.4707, 0.3047, 0.459, 0.2754, 0.458, 0.2402, 0.459, 0.2754, 0.4287, 0.3027, 0.4393, 0.2561, 0.4375, 0.3281, 0.4287, 0.3027, 0.459, 0.2754, 0.4707, 0.3047, 0.4873, 0.2168, 0.4873, 0.2383, 0.458, 0.2402, 0.4564, 0.2196, 0.4326, 0.1934, 0.4564, 0.2196, 0.458, 0.2402, 0.4393, 0.2561, 0.4678, 0.6289, 0.4688, 0.5879, 0.4795, 0.5996, 0.4795, 0.6172, 0.4688, 0.5879, 0.4756, 0.541, 0.4795, 0.543, 0.4795, 0.5996, 0.4883, 0.3828, 0.4883, 0.4121, 0.4746, 0.4121, 0.4727, 0.3848, 0.4766, 0.4355, 0.4658, 0.4336, 0.4521, 0.416, 0.4746, 0.4121, 0.4307, 0.3574, 0.416, 0.3516, 0.4287, 0.3027, 0.4375, 0.3281, 0.4307, 0.3828, 0.416, 0.3926, 0.416, 0.3516, 0.4307, 0.3574, 0.4443, 0.377, 0.4307, 0.4355, 0.416, 0.3926, 0.4307, 0.3828, 0.4393, 0.2561, 0.4287, 0.3027, 0.4043, 0.3203, 0.3844, 0.2865, 0.3844, 0.2865, 0.4043, 0.3203, 0.3568, 0.3676, 0.3354, 0.3404, 0.4326, 0.1934, 0.4393, 0.2561, 0.3844, 0.2865, 0.3657, 0.2521, 0.2774, 0.3502, 0.3142, 0.3114, 0.3354, 0.3404, 0.2878, 0.3935, 0.4355, 0.5195, 0.4316, 0.4766, 0.4629, 0.4727, 0.4688, 0.5332, 0.4316, 0.4766, 0.3916, 0.498, 0.3926, 0.4492, 0.4307, 0.4355, 0.3965, 0.5332, 0.3916, 0.498, 0.4316, 0.4766, 0.4355, 0.5195, 0.416, 0.3516, 0.416, 0.3926, 0.3906, 0.4043, 0.3945, 0.3555, 0.4287, 0.3027, 0.416, 0.3516, 0.3945, 0.3555, 0.4043, 0.3203, 0.4307, 0.4355, 0.3926, 0.4492, 0.3906, 0.4043, 0.416, 0.3926, 0.4033, 0.6406, 0.4365, 0.6348, 0.4365, 0.6719, 0.3945, 0.6816, 0.4678, 0.6289, 0.4678, 0.666, 0.4365, 0.6719, 0.4365, 0.6348, 0.3965, 0.5332, 0.375, 0.5605, 0.3506, 0.5216, 0.3916, 0.498, 0.3916, 0.498, 0.3506, 0.5216, 0.3563, 0.475, 0.3926, 0.4492, 0.3926, 0.4492, 0.3563, 0.475, 0.3571, 0.4328, 0.3906, 0.4043, 0.4043, 0.3203, 0.3945, 0.3555, 0.3774, 0.3853, 0.3568, 0.3676, 0.3727, 0.6399, 0.3463, 0.6729, 0.3278, 0.607, 0.3698, 0.6032, 0.4678, 0.666, 0.4721, 0.7361, 0.4375, 0.7598, 0.4365, 0.6719, 0.4365, 0.6719, 0.4375, 0.7598, 0.3936, 0.7539, 0.3945, 0.6816, 0.3945, 0.6816, 0.3936, 0.7539, 0.3463, 0.6729, 0.3727, 0.6399, 0.4883, 0.6211, 0.4883, 0.6562, 0.4795, 0.6172, 0.4883, 0.6562, 0.4678, 0.666, 0.4678, 0.6289, 0.4795, 0.6172, 0.4883, 0.6562, 0.4876, 0.7311, 0.4721, 0.7361, 0.4678, 0.666, 0.4876, 0.7311, 0.4873, 0.7832, 0.4721, 0.7361, 0.4873, 0.7832, 0.4198, 0.7966, 0.4375, 0.7598, 0.4721, 0.7361, 0.4198, 0.7966, 0.3789, 0.7793, 0.3936, 0.7539, 0.4375, 0.7598, 0.3339, 0.6795, 0.3463, 0.6729, 0.3936, 0.7539, 0.3789, 0.7793, 0.3698, 0.6032, 0.3278, 0.607, 0.3506, 0.5216, 0.375, 0.5605, 0.3698, 0.6032, 0.3848, 0.6152, 0.3727, 0.6399, 0.3105, 0.6004, 0.3089, 0.5235, 0.3506, 0.5216, 0.3278, 0.607, 0.3086, 0.4609, 0.3563, 0.475, 0.3506, 0.5216, 0.3089, 0.5235, 0.3086, 0.4609, 0.3208, 0.4207, 0.3571, 0.4328, 0.3563, 0.475, 0.4326, 0.1934, 0.4873, 0.1934, 0.4873, 0.2168, 0.4564, 0.2196, 0.4873, 0.7832, 0.447, 0.8553, 0.3954, 0.8197, 0.4198, 0.7966, 0.3954, 0.8197, 0.447, 0.8553, 0.3529, 0.8918, 0.348, 0.8275, 0.348, 0.8275, 0.3529, 0.8918, 0.2206, 0.8799, 0.2275, 0.8204, 0.2275, 0.8204, 0.2206, 0.8799, 0.08005, 0.8041, 0.12, 0.7642, 0.12, 0.7642, 0.08005, 0.8041, 0.01613, 0.7044, 0.08083, 0.677, 0.12, 0.7642, 0.08083, 0.677, 0.1168, 0.6595, 0.173, 0.7215, 0.2275, 0.8204, 0.12, 0.7642, 0.173, 0.7215, 0.2327, 0.7514, 0.348, 0.8275, 0.2275, 0.8204, 0.2327, 0.7514, 0.3201, 0.7622, 0.3954, 0.8197, 0.348, 0.8275, 0.3201, 0.7622, 0.3432, 0.7599, 0.3432, 0.7599, 0.3201, 0.7622, 0.2842, 0.6831, 0.318, 0.6831, 0.3201, 0.7622, 0.2327, 0.7514, 0.2477, 0.6922, 0.2842, 0.6831, 0.2327, 0.7514, 0.173, 0.7215, 0.1934, 0.6649, 0.2477, 0.6922, 0.173, 0.7215, 0.1168, 0.6595, 0.169, 0.6159, 0.1934, 0.6649, 0.4198, 0.7966, 0.3954, 0.8197, 0.3432, 0.7599, 0.3789, 0.7793, 0.169, 0.6159, 0.1168, 0.6595, 0.09145, 0.5892, 0.1576, 0.587, 0.1168, 0.6595, 0.08083, 0.677, 0.05631, 0.5894, 0.09145, 0.5892, -0.006756, 0.5958, 0.05631, 0.5894, 0.08083, 0.677, 0.01613, 0.7044, 0.004722, 0.4718, 0.06596, 0.4701, 0.05631, 0.5894, -0.006756, 0.5958, 0.09145, 0.5892, 0.05631, 0.5894, 0.06596, 0.4701, 0.1046, 0.4697, 0.1576, 0.587, 0.09145, 0.5892, 0.1046, 0.4697, 0.1514, 0.4822, 0.1514, 0.4822, 0.1046, 0.4697, 0.07262, 0.3603, 0.1155, 0.3345, 0.1046, 0.4697, 0.06596, 0.4701, 0.05057, 0.3706, 0.07262, 0.3603, 0.06596, 0.4701, 0.004722, 0.4718, 0.008789, 0.377, 0.05057, 0.3706, 0.3105, 0.6004, 0.2627, 0.6074, 0.2578, 0.5098, 0.3089, 0.5235, 0.3105, 0.6004, 0.318, 0.6831, 0.2842, 0.6831, 0.2627, 0.6074, 0.2477, 0.6922, 0.1934, 0.6649, 0.169, 0.6159, 0.2212, 0.6062, 0.169, 0.6159, 0.1576, 0.587, 0.2212, 0.6062, 0.1576, 0.587, 0.1514, 0.4822, 0.2133, 0.4754, 0.2212, 0.6062, 0.1155, 0.3345, 0.1546, 0.2946, 0.21, 0.3755, 0.2842, 0.6831, 0.2477, 0.6922, 0.2212, 0.6062, 0.2627, 0.6074, 0.2578, 0.5098, 0.2627, 0.6074, 0.2212, 0.6062, 0.2133, 0.4754, 0.4818, -0.003908, 0.4849, 0.09465, 0.3744, 0.119, 0.3431, 0.02807, 0.4849, 0.09465, 0.4864, 0.1475, 0.3942, 0.1695, 0.3744, 0.119, 0.3744, 0.119, 0.3942, 0.1695, 0.3424, 0.2218, 0.3107, 0.1628, 0.3431, 0.02807, 0.3744, 0.119, 0.3107, 0.1628, 0.2594, 0.09371, 0.4326, 0.1934, 0.3942, 0.1695, 0.4864, 0.1475, 0.4873, 0.1934, 0.4326, 0.1934, 0.3657, 0.2521, 0.3424, 0.2218, 0.3942, 0.1695, 0.2594, 0.09371, 0.3107, 0.1628, 0.2546, 0.2158, 0.2043, 0.1745, 0.3107, 0.1628, 0.3424, 0.2218, 0.2897, 0.2617, 0.2546, 0.2158, 0.2774, 0.3502, 0.2387, 0.3004, 0.2897, 0.2617, 0.3142, 0.3114, 0.1852, 0.2439, 0.2164, 0.2726, 0.1546, 0.2946, 0.21, 0.3755, 0.1546, 0.2946, 0.2164, 0.2726, 0.2387, 0.3004, 0.3339, 0.6795, 0.3789, 0.7793, 0.3432, 0.7599, 0.318, 0.6831, 0.4795, 0.543, 0.4756, 0.541, 0.4727, 0.4941, 0.4795, 0.4961, 0.4883, 0.5469, 0.4795, 0.543, 0.4795, 0.4961, 0.4883, 0.498, 0.3142, 0.3114, 0.2897, 0.2617, 0.3424, 0.2218, 0.3657, 0.2521, 0.2546, 0.2158, 0.2897, 0.2617, 0.2387, 0.3004, 0.2164, 0.2726, 0.2043, 0.1745, 0.2546, 0.2158, 0.2164, 0.2726, 0.1852, 0.2439, 0.3568, 0.3676, 0.3774, 0.3853, 0.3571, 0.4328, 0.3208, 0.4207, 0.3354, 0.3404, 0.3142, 0.3114, 0.3657, 0.2521, 0.3844, 0.2865, 0.3354, 0.3404, 0.3568, 0.3676, 0.3208, 0.4207, 0.2878, 0.3935, 0.3945, 0.3555, 0.3906, 0.4043, 0.3571, 0.4328, 0.3774, 0.3853, 0.4521, 0.416, 0.4307, 0.4355, 0.4443, 0.377, 0.4746, 0.4121, 0.4521, 0.416, 0.4443, 0.377, 0.4727, 0.3848, 0.4746, 0.4121, 0.4883, 0.4121, 0.4883, 0.4375, 0.4766, 0.4355, 0.4658, 0.4336, 0.4639, 0.4453, 0.4307, 0.4355, 0.4521, 0.416, 0.4316, 0.4766, 0.4307, 0.4355, 0.4639, 0.4453, 0.4629, 0.4727, 0.4688, 0.5879, 0.4688, 0.5332, 0.4756, 0.541, 0.4629, 0.4727, 0.4727, 0.4941, 0.4756, 0.541, 0.4688, 0.5332, 0.4688, 0.5879, 0.4443, 0.5527, 0.4355, 0.5195, 0.4688, 0.5332, 0.375, 0.5605, 0.3867, 0.5801, 0.3848, 0.6152, 0.3698, 0.6032, 0.4678, 0.4766, 0.4727, 0.4941, 0.4629, 0.4727, 0.4678, 0.4492, 0.4678, 0.4766, 0.4629, 0.4727, 0.4639, 0.4453, 0.4678, 0.4492, 0.4766, 0.4355, 0.4756, 0.4512, 0.4639, 0.4453, 0.4658, 0.4336, 0.4766, 0.4355, 0.4678, 0.4492, 0.4766, 0.4785, 0.4795, 0.4961, 0.4727, 0.4941, 0.4678, 0.4766, 0.6417, 0.6802, 0.6296, 0.6734, 0.6477, 0.6079, 0.6417, 0.6802, 0.6477, 0.6079, 0.6645, 0.6017, 0.6543, 0.6837, 0.3339, 0.6795, 0.3278, 0.607, 0.3463, 0.6729, 0.3105, 0.6004, 0.3278, 0.607, 0.3339, 0.6795, 0.318, 0.6831, 0.2578, 0.5098, 0.2715, 0.4473, 0.3086, 0.4609, 0.3089, 0.5235, 0.7119, 0.5117, 0.6659, 0.5247, 0.667, 0.4629, 0.6982, 0.4492, 0.3086, 0.4609, 0.2715, 0.4473, 0.2878, 0.3935, 0.3208, 0.4207, 0.667, 0.4629, 0.6551, 0.4224, 0.6883, 0.3961, 0.6982, 0.4492, 0.2578, 0.5098, 0.2133, 0.4754, 0.2715, 0.4473, 0.7119, 0.5117, 0.6982, 0.4492, 0.761, 0.4783, 0.21, 0.3755, 0.2878, 0.3935, 0.2715, 0.4473, 0.2133, 0.4754, 0.7653, 0.3804, 0.761, 0.4783, 0.6982, 0.4492, 0.6883, 0.3961, 0.6999, 0.3541, 0.74, 0.3065, 0.7653, 0.3804, 0.6999, 0.3541, 0.7653, 0.3804, 0.6883, 0.3961, 0.21, 0.3755, 0.2387, 0.3004, 0.2774, 0.3502, 0.21, 0.3755, 0.2774, 0.3502, 0.2878, 0.3935, 0.7653, 0.3804, 0.8576, 0.3415, 0.8218, 0.4854, 0.7653, 0.3804, 0.8218, 0.4854, 0.761, 0.4783, 0.21, 0.3755, 0.2133, 0.4754, 0.1514, 0.4822, 0.21, 0.3755, 0.1514, 0.4822, 0.1155, 0.3345, 0.4604, 0.5859, 0.4688, 0.5879, 0.4678, 0.6289, 0.4595, 0.6136, 0.3915, 0.5836, 0.3867, 0.5801, 0.4053, 0.5566, 0.409, 0.5659, 0.409, 0.5659, 0.4053, 0.5566, 0.4443, 0.5527, 0.443, 0.5629, 0.443, 0.5629, 0.4443, 0.5527, 0.4688, 0.5879, 0.4604, 0.5859, 0.3916, 0.6106, 0.3848, 0.6152, 0.3867, 0.5801, 0.3915, 0.5836, 0.4078, 0.6281, 0.4033, 0.6406, 0.3848, 0.6152, 0.3916, 0.6106, 0.4386, 0.6227, 0.4365, 0.6348, 0.4033, 0.6406, 0.4078, 0.6281, 0.4595, 0.6136, 0.4678, 0.6289, 0.4365, 0.6348, 0.4386, 0.6227, 0.4407, 0.6106, 0.4512, 0.5982, 0.4595, 0.6136, 0.4386, 0.6227, 0.4123, 0.6156, 0.4407, 0.6106, 0.4386, 0.6227, 0.4078, 0.6281, 0.4123, 0.6156, 0.4078, 0.6281, 0.3916, 0.6106, 0.3984, 0.606, 0.4417, 0.5731, 0.443, 0.5629, 0.4604, 0.5859, 0.4521, 0.584, 0.4128, 0.5751, 0.409, 0.5659, 0.443, 0.5629, 0.4417, 0.5731, 0.4128, 0.5751, 0.3963, 0.5871, 0.3915, 0.5836, 0.409, 0.5659, 0.525, 0.5911, 0.5088, 0.6289, 0.5078, 0.5879, 0.5794, 0.5967, 0.5805, 0.5878, 0.5928, 0.5801, 0.5794, 0.5967, 0.5928, 0.5801, 0.5938, 0.6152, 0.55, 0.6721, 0.5516, 0.6657, 0.5682, 0.6763, 0.5639, 0.615, 0.5639, 0.5733, 0.5814, 0.5835, 0.5803, 0.6079, 0.5244, 0.6473, 0.5248, 0.6412, 0.5516, 0.6657, 0.55, 0.6721])
_ca = me_plane_001.color_attributes.new('Col', 'BYTE_COLOR', 'CORNER')
_ca.data.foreach_set('color', [1.0, 1.0, 1.0, 1.0, 1.0, 1.0, 1.0, 1.0, 1.0, 1.0, 1.0, 1.0, 1.0, 1.0, 1.0, 1.0, 1.0, 1.0, 1.0, 1.0, 1.0, 1.0, 1.0, 1.0, 1.0, 1.0, 1.0, 1.0, 1.0, 1.0, 1.0, 1.0, 1.0, 1.0, 1.0, 1.0, 1.0, 1.0, 1.0, 1.0, 1.0, 1.0, 1.0, 1.0, 1.0, 1.0, 1.0, 1.0, 1.0, 1.0, 1.0, 1.0, 1.0, 1.0, 1.0, 1.0, 1.0, 1.0, 1.0, 1.0, 1.0, 1.0, 1.0, 1.0, 1.0, 1.0, 1.0, 1.0, 1.0, 1.0, 1.0, 1.0, 1.0, 1.0, 1.0, 1.0, 1.0, 1.0, 1.0, 1.0, 1.0, 1.0, 1.0, 1.0, 1.0, 1.0, 1.0, 1.0, 1.0, 1.0, 1.0, 1.0, 1.0, 1.0, 1.0, 1.0, 1.0, 1.0, 1.0, 1.0, 1.0, 1.0, 1.0, 1.0, 1.0, 1.0, 1.0, 1.0, 1.0, 1.0, 1.0, 1.0, 1.0, 1.0, 1.0, 1.0, 1.0, 1.0, 1.0, 1.0, 1.0, 1.0, 1.0, 1.0, 1.0, 1.0, 1.0, 1.0, 1.0, 1.0, 1.0, 1.0, 1.0, 1.0, 1.0, 1.0, 1.0, 1.0, 1.0, 1.0, 1.0, 1.0, 1.0, 1.0, 1.0, 1.0, 1.0, 1.0, 1.0, 1.0, 1.0, 1.0, 1.0, 1.0, 1.0, 1.0, 1.0, 1.0, 1.0, 1.0, 1.0, 1.0, 1.0, 1.0, 1.0, 1.0, 1.0, 1.0, 1.0, 1.0, 1.0, 1.0, 1.0, 1.0, 1.0, 1.0, 1.0, 1.0, 1.0, 1.0, 1.0, 1.0, 1.0, 1.0, 1.0, 1.0, 1.0, 1.0, 1.0, 1.0, 1.0, 1.0, 1.0, 1.0, 1.0, 1.0, 1.0, 1.0, 1.0, 1.0, 1.0, 1.0, 1.0, 1.0, 1.0, 1.0, 1.0, 1.0, 1.0, 1.0, 1.0, 1.0, 1.0, 1.0, 1.0, 1.0, 1.0, 1.0, 1.0, 1.0, 1.0, 1.0, 1.0, 1.0, 1.0, 1.0, 1.0, 1.0, 1.0, 1.0, 1.0, 1.0, 1.0, 1.0, 1.0, 1.0, 1.0, 1.0, 1.0, 1.0, 1.0, 1.0, 1.0, 1.0, 1.0, 1.0, 1.0, 1.0, 1.0, 1.0, 1.0, 1.0, 1.0, 1.0, 1.0, 1.0, 1.0, 1.0, 1.0, 1.0, 1.0, 1.0, 1.0, 1.0, 1.0, 1.0, 1.0, 1.0, 1.0, 1.0, 1.0, 1.0, 1.0, 1.0, 1.0, 1.0, 1.0, 1.0, 1.0, 1.0, 1.0, 1.0, 1.0, 1.0, 1.0, 1.0, 1.0, 1.0, 1.0, 1.0, 1.0, 1.0, 1.0, 1.0, 1.0, 1.0, 1.0, 1.0, 1.0, 1.0, 1.0, 1.0, 1.0, 1.0, 1.0, 1.0, 1.0, 1.0, 1.0, 1.0, 1.0, 1.0, 1.0, 1.0, 1.0, 1.0, 1.0, 1.0, 1.0, 1.0, 1.0, 1.0, 1.0, 1.0, 1.0, 1.0, 1.0, 1.0, 1.0, 1.0, 1.0, 1.0, 1.0, 1.0, 1.0, 1.0, 1.0, 1.0, 1.0, 1.0, 1.0, 1.0, 1.0, 1.0, 1.0, 1.0, 1.0, 1.0, 1.0, 1.0, 1.0, 1.0, 1.0, 1.0, 1.0, 1.0, 1.0, 1.0, 1.0, 1.0, 1.0, 1.0, 1.0, 1.0, 1.0, 1.0, 1.0, 1.0, 1.0, 1.0, 1.0, 1.0, 1.0, 1.0, 1.0, 1.0, 1.0, 1.0, 1.0, 1.0, 1.0, 1.0, 1.0, 1.0, 1.0, 1.0, 1.0, 1.0, 1.0, 1.0, 1.0, 1.0, 1.0, 1.0, 1.0, 1.0, 1.0, 1.0, 1.0, 1.0, 1.0, 1.0, 1.0, 1.0, 1.0, 1.0, 1.0, 1.0, 1.0, 1.0, 1.0, 1.0, 1.0, 1.0, 1.0, 1.0, 1.0, 1.0, 1.0, 1.0, 1.0, 1.0, 1.0, 1.0, 1.0, 1.0, 1.0, 1.0, 1.0, 1.0, 1.0, 1.0, 1.0, 1.0, 1.0, 1.0, 1.0, 1.0, 1.0, 1.0, 1.0, 1.0, 1.0, 1.0, 1.0, 1.0, 1.0, 1.0, 1.0, 1.0, 1.0, 1.0, 1.0, 1.0, 1.0, 1.0, 1.0, 1.0, 1.0, 1.0, 1.0, 1.0, 1.0, 1.0, 1.0, 1.0, 1.0, 1.0, 1.0, 1.0, 1.0, 1.0, 1.0, 1.0, 1.0, 1.0, 1.0, 1.0, 1.0, 1.0, 1.0, 1.0, 1.0, 1.0, 1.0, 1.0, 1.0, 1.0, 1.0, 1.0, 1.0, 1.0, 1.0, 1.0, 1.0, 1.0, 1.0, 1.0, 1.0, 1.0, 1.0, 1.0, 1.0, 1.0, 1.0, 1.0, 1.0, 1.0, 1.0, 1.0, 1.0, 1.0, 1.0, 1.0, 1.0, 1.0, 1.0, 1.0, 1.0, 1.0, 1.0, 1.0, 1.0, 1.0, 1.0, 1.0, 1.0, 1.0, 1.0, 1.0, 1.0, 1.0, 1.0, 1.0, 1.0, 1.0, 1.0, 1.0, 1.0, 1.0, 1.0, 1.0, 1.0, 1.0, 1.0, 1.0, 1.0, 1.0, 1.0, 1.0, 1.0, 1.0, 1.0, 1.0, 1.0, 1.0, 1.0, 1.0, 1.0, 1.0, 1.0, 1.0, 1.0, 1.0, 1.0, 1.0, 1.0, 1.0, 1.0, 1.0, 1.0, 1.0, 1.0, 1.0, 1.0, 1.0, 1.0, 1.0, 1.0, 1.0, 1.0, 1.0, 1.0, 1.0, 1.0, 1.0, 1.0, 1.0, 1.0, 1.0, 1.0, 1.0, 1.0, 1.0, 1.0, 1.0, 1.0, 1.0, 1.0, 1.0, 1.0, 1.0, 1.0, 1.0, 1.0, 1.0, 1.0, 1.0, 1.0, 1.0, 1.0, 1.0, 1.0, 1.0, 1.0, 1.0, 1.0, 1.0, 1.0, 1.0, 1.0, 1.0, 1.0, 1.0, 1.0, 1.0, 1.0, 1.0, 1.0, 1.0, 1.0, 1.0, 1.0, 1.0, 1.0, 1.0, 1.0, 1.0, 1.0, 1.0, 1.0, 1.0, 1.0, 1.0, 1.0, 1.0, 1.0, 1.0, 1.0, 1.0, 1.0, 1.0, 1.0, 1.0, 1.0, 1.0, 1.0, 1.0, 1.0, 1.0, 1.0, 1.0, 1.0, 1.0, 1.0, 1.0, 1.0, 1.0, 1.0, 1.0, 1.0, 1.0, 1.0, 1.0, 1.0, 1.0, 1.0, 1.0, 1.0, 1.0, 1.0, 1.0, 1.0, 1.0, 1.0, 1.0, 1.0, 1.0, 1.0, 1.0, 1.0, 1.0, 1.0, 1.0, 1.0, 1.0, 1.0, 1.0, 1.0, 1.0, 1.0, 1.0, 1.0, 1.0, 1.0, 1.0, 1.0, 1.0, 1.0, 1.0, 1.0, 1.0, 1.0, 1.0, 1.0, 1.0, 1.0, 1.0, 1.0, 1.0, 1.0, 1.0, 1.0, 1.0, 1.0, 1.0, 1.0, 1.0, 1.0, 1.0, 1.0, 1.0, 1.0, 1.0, 1.0, 1.0, 1.0, 1.0, 1.0, 1.0, 1.0, 1.0, 1.0, 1.0, 1.0, 1.0, 1.0, 1.0, 1.0, 1.0, 1.0, 1.0, 1.0, 1.0, 1.0, 1.0, 1.0, 1.0, 1.0, 1.0, 1.0, 1.0, 1.0, 1.0, 1.0, 1.0, 1.0, 1.0, 1.0, 1.0, 1.0, 1.0, 1.0, 1.0, 1.0, 1.0, 1.0, 1.0, 1.0, 1.0, 1.0, 1.0, 1.0, 1.0, 1.0, 1.0, 1.0, 1.0, 1.0, 1.0, 1.0, 1.0, 1.0, 1.0, 1.0, 1.0, 1.0, 1.0, 1.0, 1.0, 1.0, 1.0, 1.0, 1.0, 1.0, 1.0, 1.0, 1.0, 1.0, 1.0, 1.0, 1.0, 1.0, 1.0, 1.0, 1.0, 1.0, 1.0, 1.0, 1.0, 1.0, 1.0, 1.0, 1.0, 1.0, 1.0, 1.0, 1.0, 1.0, 1.0, 1.0, 1.0, 1.0, 1.0, 1.0, 1.0, 1.0, 1.0, 1.0, 1.0, 1.0, 1.0, 1.0, 1.0, 1.0, 1.0, 1.0, 1.0, 1.0, 1.0, 1.0, 1.0, 1.0, 1.0, 1.0, 1.0, 1.0, 1.0, 1.0, 1.0, 1.0, 1.0, 1.0, 1.0, 1.0, 1.0, 1.0, 1.0, 1.0, 1.0, 1.0, 1.0, 1.0, 1.0, 1.0, 1.0, 1.0, 1.0, 1.0, 1.0, 1.0, 1.0, 1.0, 1.0, 1.0, 1.0, 1.0, 1.0, 1.0, 1.0, 1.0, 1.0, 1.0, 1.0, 1.0, 1.0, 1.0, 1.0, 1.0, 1.0, 1.0, 1.0, 1.0, 1.0, 1.0, 1.0, 1.0, 1.0, 1.0, 1.0, 1.0, 1.0, 1.0, 1.0, 1.0, 1.0, 1.0, 1.0, 1.0, 1.0, 1.0, 1.0, 1.0, 1.0, 1.0, 1.0, 1.0, 1.0, 1.0, 1.0, 1.0, 1.0, 1.0, 1.0, 1.0, 1.0, 1.0, 1.0, 1.0, 1.0, 1.0, 1.0, 1.0, 1.0, 1.0, 1.0, 1.0, 1.0, 1.0, 1.0, 1.0, 1.0, 1.0, 1.0, 1.0, 1.0, 1.0, 1.0, 1.0, 1.0, 1.0, 1.0, 1.0, 1.0, 1.0, 1.0, 1.0, 1.0, 1.0, 1.0, 1.0, 1.0, 1.0, 1.0, 1.0, 1.0, 1.0, 1.0, 1.0, 1.0, 1.0, 1.0, 1.0, 1.0, 1.0, 1.0, 1.0, 1.0, 1.0, 1.0, 1.0, 1.0, 1.0, 1.0, 1.0, 1.0, 1.0, 1.0, 1.0, 1.0, 1.0, 1.0, 1.0, 1.0, 1.0, 1.0, 1.0, 1.0, 1.0, 1.0, 1.0, 1.0, 1.0, 1.0, 1.0, 1.0, 1.0, 1.0, 1.0, 1.0, 1.0, 1.0, 1.0, 1.0, 1.0, 1.0, 1.0, 1.0, 1.0, 1.0, 1.0, 1.0, 1.0, 1.0, 1.0, 1.0, 1.0, 1.0, 1.0, 1.0, 1.0, 1.0, 1.0, 1.0, 1.0, 1.0, 1.0, 1.0, 1.0, 1.0, 1.0, 1.0, 1.0, 1.0, 1.0, 1.0, 1.0, 1.0, 1.0, 1.0, 1.0, 1.0, 1.0, 1.0, 1.0, 1.0, 1.0, 1.0, 1.0, 1.0, 1.0, 1.0, 1.0, 1.0, 1.0, 1.0, 1.0, 1.0, 1.0, 1.0, 1.0, 1.0, 1.0, 1.0, 1.0, 1.0, 1.0, 1.0, 1.0, 1.0, 1.0, 1.0, 1.0, 1.0, 1.0, 1.0, 1.0, 1.0, 1.0, 1.0, 1.0, 1.0, 1.0, 1.0, 1.0, 1.0, 1.0, 1.0, 1.0, 1.0, 1.0, 1.0, 1.0, 1.0, 1.0, 1.0, 1.0, 1.0, 1.0, 1.0, 1.0, 1.0, 1.0, 1.0, 1.0, 1.0, 1.0, 1.0, 1.0, 1.0, 1.0, 1.0, 1.0, 1.0, 1.0, 1.0, 1.0, 1.0, 1.0, 1.0, 1.0, 1.0, 1.0, 1.0, 1.0, 1.0, 1.0, 1.0, 1.0, 1.0, 1.0, 1.0, 1.0, 1.0, 1.0, 1.0, 1.0, 1.0, 1.0, 1.0, 1.0, 1.0, 1.0, 1.0, 1.0, 1.0, 1.0, 1.0, 1.0, 1.0, 1.0, 1.0, 1.0, 1.0, 1.0, 1.0, 1.0, 1.0, 1.0, 1.0, 1.0, 1.0, 1.0, 1.0, 1.0, 1.0, 1.0, 1.0, 1.0, 1.0, 1.0, 1.0, 1.0, 1.0, 1.0, 1.0, 1.0, 1.0, 1.0, 1.0, 1.0, 1.0, 1.0, 1.0, 1.0, 1.0, 1.0, 1.0, 1.0, 1.0, 1.0, 1.0, 1.0, 1.0, 1.0, 1.0, 1.0, 1.0, 1.0, 1.0, 1.0, 1.0, 1.0, 1.0, 1.0, 1.0, 1.0, 1.0, 1.0, 1.0, 1.0, 1.0, 1.0, 1.0, 1.0, 1.0, 1.0, 1.0, 1.0, 1.0, 1.0, 1.0, 1.0, 1.0, 1.0, 1.0, 1.0, 1.0, 1.0, 1.0, 1.0, 1.0, 1.0, 1.0, 1.0, 1.0, 1.0, 1.0, 1.0, 1.0, 1.0, 1.0, 1.0, 1.0, 1.0, 1.0, 1.0, 1.0, 1.0, 1.0, 1.0, 1.0, 1.0, 1.0, 1.0, 1.0, 1.0, 1.0, 1.0, 1.0, 1.0, 1.0, 1.0, 1.0, 1.0, 1.0, 1.0, 1.0, 1.0, 1.0, 1.0, 1.0, 1.0, 1.0, 1.0, 1.0, 1.0, 1.0, 1.0, 1.0, 1.0, 1.0, 1.0, 1.0, 1.0, 1.0, 1.0, 1.0, 1.0, 1.0, 1.0, 1.0, 1.0, 1.0, 1.0, 1.0, 1.0, 1.0, 1.0, 1.0, 1.0, 1.0, 1.0, 1.0, 1.0, 1.0, 1.0, 1.0, 1.0, 1.0, 1.0, 1.0, 1.0, 1.0, 1.0, 1.0, 1.0, 1.0, 1.0, 1.0, 1.0, 1.0, 1.0, 1.0, 1.0, 1.0, 1.0, 1.0, 1.0, 1.0, 1.0, 1.0, 1.0, 1.0, 1.0, 1.0, 1.0, 1.0, 1.0, 1.0, 1.0, 1.0, 1.0, 1.0, 1.0, 1.0, 1.0, 1.0, 1.0, 1.0, 1.0, 1.0, 1.0, 1.0, 1.0, 1.0, 1.0, 1.0, 1.0, 1.0, 1.0, 1.0, 1.0, 1.0, 1.0, 1.0, 1.0, 1.0, 1.0, 1.0, 1.0, 1.0, 1.0, 1.0, 1.0, 1.0, 1.0, 1.0, 1.0, 1.0, 1.0, 1.0, 1.0, 1.0, 1.0, 1.0, 1.0, 1.0, 1.0, 1.0, 1.0, 1.0, 1.0, 1.0, 1.0, 1.0, 1.0, 1.0, 1.0, 1.0, 1.0, 1.0, 1.0, 1.0, 1.0, 1.0, 1.0, 1.0, 1.0, 1.0, 1.0, 1.0, 1.0, 1.0, 1.0, 1.0, 1.0, 1.0, 1.0, 1.0, 1.0, 1.0, 1.0, 1.0, 1.0, 1.0, 1.0, 1.0, 1.0, 1.0, 1.0, 1.0, 1.0, 1.0, 1.0, 1.0, 1.0, 1.0, 1.0, 1.0, 1.0, 1.0, 1.0, 1.0, 1.0, 1.0, 1.0, 1.0, 1.0, 1.0, 1.0, 1.0, 1.0, 1.0, 1.0, 1.0, 1.0, 1.0, 1.0, 1.0, 1.0, 1.0, 1.0, 1.0, 1.0, 1.0, 1.0, 1.0, 1.0, 1.0, 1.0, 1.0, 1.0, 1.0, 1.0, 1.0, 1.0, 1.0, 1.0, 1.0, 1.0, 1.0, 1.0, 1.0, 1.0, 1.0, 1.0, 1.0, 1.0, 1.0, 1.0, 1.0, 1.0, 1.0, 1.0, 1.0, 1.0, 1.0, 1.0, 1.0, 1.0, 1.0, 1.0, 1.0, 1.0, 1.0, 1.0, 1.0, 1.0, 1.0, 1.0, 1.0, 1.0, 1.0, 1.0, 1.0, 1.0, 1.0, 1.0, 1.0, 1.0, 1.0, 1.0, 1.0, 1.0, 1.0, 1.0, 1.0, 1.0, 1.0, 1.0, 1.0, 1.0, 1.0, 1.0, 1.0, 1.0, 1.0, 1.0, 1.0, 1.0, 1.0, 1.0, 1.0, 1.0, 1.0, 1.0, 1.0, 1.0, 1.0, 1.0, 1.0, 1.0, 1.0, 1.0, 1.0, 1.0, 1.0, 1.0, 1.0, 1.0, 1.0, 1.0, 1.0, 1.0, 1.0, 1.0, 1.0, 1.0, 1.0, 1.0, 1.0, 1.0, 1.0, 1.0, 1.0, 1.0, 1.0, 1.0, 1.0, 1.0, 1.0, 1.0, 1.0, 1.0, 1.0, 1.0, 1.0, 1.0, 1.0, 1.0, 1.0, 1.0, 1.0, 1.0, 1.0, 1.0, 1.0, 1.0, 1.0, 1.0, 1.0, 1.0, 1.0, 1.0, 1.0, 1.0, 1.0, 1.0, 1.0, 1.0, 1.0, 1.0, 1.0, 1.0, 1.0, 1.0, 1.0, 1.0, 1.0, 1.0, 1.0, 1.0, 1.0, 1.0, 1.0, 1.0, 1.0, 1.0, 1.0, 1.0, 1.0, 1.0, 1.0, 1.0, 1.0, 1.0, 1.0, 1.0, 1.0, 1.0, 1.0, 1.0, 1.0, 1.0, 1.0, 1.0, 1.0, 1.0, 1.0, 1.0, 1.0, 1.0, 1.0, 1.0, 1.0, 1.0, 1.0, 1.0, 1.0, 1.0, 1.0, 1.0, 1.0, 1.0, 1.0, 1.0, 1.0, 1.0, 1.0, 1.0, 1.0, 1.0, 1.0, 1.0, 1.0, 1.0, 1.0, 1.0, 1.0, 1.0, 1.0, 1.0, 1.0, 1.0, 1.0, 1.0, 1.0, 1.0, 1.0, 1.0, 1.0, 1.0, 1.0, 1.0, 1.0, 1.0, 1.0, 1.0, 1.0, 1.0, 1.0, 1.0, 1.0, 1.0, 1.0, 1.0, 1.0, 1.0, 1.0, 1.0, 1.0, 1.0, 1.0, 1.0, 1.0, 1.0, 1.0, 1.0, 1.0, 1.0, 1.0, 1.0, 1.0, 1.0, 1.0, 1.0, 1.0, 1.0, 1.0, 1.0, 1.0, 1.0, 1.0, 1.0, 1.0, 1.0, 1.0, 1.0, 1.0, 1.0, 1.0, 1.0, 1.0, 1.0, 1.0, 1.0, 1.0, 1.0, 1.0, 1.0, 1.0, 1.0, 1.0, 1.0, 1.0, 1.0, 1.0, 1.0, 1.0, 1.0, 1.0, 1.0, 1.0, 1.0, 1.0, 1.0, 1.0, 1.0, 1.0, 1.0, 1.0, 1.0, 1.0, 1.0, 1.0, 1.0, 1.0, 1.0, 1.0, 1.0, 1.0, 1.0, 1.0, 1.0, 1.0, 1.0, 1.0, 1.0, 1.0, 1.0, 1.0, 1.0, 1.0, 1.0, 1.0, 1.0, 1.0, 1.0, 1.0, 1.0, 1.0, 1.0, 1.0, 1.0, 1.0, 1.0, 1.0, 1.0, 1.0, 1.0, 1.0, 1.0, 1.0, 1.0, 1.0, 1.0, 1.0, 1.0, 1.0, 1.0, 1.0, 1.0, 1.0, 1.0, 1.0, 1.0, 1.0, 1.0, 1.0, 1.0, 1.0, 1.0, 1.0, 1.0, 1.0, 1.0, 1.0, 1.0, 1.0, 1.0, 1.0, 1.0, 1.0, 1.0, 1.0, 1.0, 1.0, 1.0, 1.0, 1.0, 1.0, 1.0, 1.0, 1.0, 1.0, 1.0, 1.0, 1.0, 1.0, 1.0, 1.0, 1.0, 1.0, 1.0, 1.0, 1.0, 1.0, 1.0, 1.0, 1.0, 1.0, 1.0, 1.0, 1.0, 1.0, 1.0, 1.0, 1.0, 1.0, 1.0, 1.0, 1.0, 1.0, 1.0, 1.0, 1.0, 1.0, 1.0, 1.0, 1.0, 1.0, 1.0, 1.0, 1.0, 1.0, 1.0, 1.0, 1.0, 1.0, 1.0, 1.0, 1.0, 1.0, 1.0, 1.0, 1.0, 1.0, 1.0, 1.0, 1.0, 1.0, 1.0, 1.0, 1.0, 1.0, 1.0, 1.0, 1.0, 1.0, 1.0, 1.0, 1.0, 1.0, 1.0, 1.0, 1.0, 1.0, 1.0, 1.0, 1.0, 1.0, 1.0, 1.0, 1.0, 1.0, 1.0, 1.0, 1.0, 1.0, 1.0, 1.0, 1.0, 1.0, 1.0, 1.0, 1.0, 1.0, 1.0, 1.0, 1.0, 1.0, 1.0, 1.0, 1.0, 1.0, 1.0, 1.0, 1.0, 1.0, 1.0, 1.0, 1.0, 1.0, 1.0, 1.0, 1.0, 1.0, 1.0, 1.0, 1.0, 1.0, 1.0, 1.0, 1.0, 1.0, 1.0, 1.0, 1.0, 1.0, 1.0, 1.0, 1.0, 1.0, 1.0, 1.0, 1.0, 1.0, 1.0, 1.0, 1.0, 1.0, 1.0, 1.0, 1.0, 1.0, 1.0, 1.0, 1.0, 1.0, 1.0, 1.0, 1.0, 1.0, 1.0, 1.0, 1.0, 1.0, 1.0, 1.0, 1.0, 1.0, 1.0, 1.0, 1.0, 1.0, 1.0, 1.0, 1.0, 1.0, 1.0, 1.0, 1.0, 1.0, 1.0, 1.0, 1.0, 1.0, 1.0, 1.0, 1.0, 1.0, 1.0, 1.0, 1.0, 1.0, 1.0, 1.0, 1.0, 1.0, 1.0, 1.0, 1.0, 1.0, 1.0, 1.0, 1.0, 1.0, 1.0, 1.0, 1.0, 1.0, 1.0, 1.0, 1.0, 1.0, 1.0, 1.0, 1.0, 1.0, 1.0, 1.0, 1.0, 1.0, 1.0, 1.0, 1.0, 1.0, 1.0, 1.0, 1.0, 1.0, 1.0, 1.0, 1.0, 1.0, 1.0, 1.0, 1.0, 1.0, 1.0, 1.0, 1.0, 1.0, 1.0, 1.0, 1.0, 1.0, 1.0, 1.0, 1.0, 1.0, 1.0, 1.0, 1.0, 1.0, 1.0, 1.0, 1.0, 1.0, 1.0, 1.0, 1.0, 1.0, 1.0, 1.0, 1.0, 1.0, 1.0, 1.0, 1.0, 1.0, 1.0, 1.0, 1.0, 1.0, 1.0, 1.0, 1.0, 1.0, 1.0, 1.0, 1.0, 1.0, 1.0, 1.0, 1.0, 1.0, 1.0, 1.0, 1.0, 1.0, 1.0, 1.0, 1.0, 1.0, 1.0, 1.0, 1.0, 1.0, 1.0, 1.0, 1.0, 1.0, 1.0, 1.0, 1.0, 1.0, 1.0, 1.0, 1.0, 1.0, 1.0, 1.0, 1.0, 1.0, 1.0, 1.0, 1.0, 1.0, 1.0, 1.0, 1.0, 1.0, 1.0, 1.0, 1.0, 1.0, 1.0, 1.0, 1.0, 1.0, 1.0, 1.0, 1.0, 1.0, 1.0, 1.0, 1.0, 1.0, 1.0, 1.0, 1.0, 1.0, 1.0, 1.0, 1.0, 1.0, 1.0, 1.0, 1.0, 1.0, 1.0, 1.0, 1.0, 1.0, 1.0, 1.0, 1.0, 1.0, 1.0, 1.0, 1.0, 1.0, 1.0, 1.0, 1.0, 1.0, 1.0, 1.0, 1.0, 1.0, 1.0, 1.0, 1.0, 1.0, 1.0, 1.0, 1.0, 1.0, 1.0, 1.0, 1.0, 1.0, 1.0, 1.0, 1.0, 1.0, 1.0, 1.0, 1.0, 1.0, 1.0, 1.0, 1.0, 1.0, 1.0, 1.0, 1.0, 1.0, 1.0, 1.0, 1.0, 1.0, 1.0, 1.0, 1.0, 1.0, 1.0, 1.0, 1.0, 1.0, 1.0, 1.0, 1.0, 1.0, 1.0, 1.0, 1.0, 1.0, 1.0, 1.0, 1.0, 1.0, 1.0, 1.0, 1.0, 1.0, 1.0, 1.0, 1.0, 1.0, 1.0, 1.0, 1.0, 1.0, 1.0, 1.0, 1.0, 1.0, 1.0, 1.0, 1.0, 1.0, 1.0, 1.0, 1.0, 1.0, 1.0, 1.0, 1.0, 1.0, 1.0, 1.0, 1.0, 1.0, 1.0, 1.0, 1.0, 1.0, 1.0, 1.0, 1.0, 1.0, 1.0, 1.0, 1.0, 1.0, 1.0, 1.0, 1.0, 1.0, 1.0, 1.0, 1.0, 1.0, 1.0, 1.0, 1.0, 1.0, 1.0, 1.0, 1.0, 1.0, 1.0, 1.0, 1.0, 1.0, 1.0, 1.0, 1.0, 1.0, 1.0, 1.0, 1.0, 1.0, 1.0, 1.0, 1.0, 1.0, 1.0, 1.0, 1.0, 1.0, 1.0, 1.0, 1.0, 1.0, 1.0, 1.0, 1.0, 1.0, 1.0, 1.0, 1.0, 1.0, 1.0, 1.0, 1.0, 1.0, 1.0, 1.0, 1.0, 1.0, 1.0, 1.0, 1.0, 1.0, 1.0, 1.0, 1.0, 1.0, 1.0, 1.0, 1.0, 1.0, 1.0, 1.0, 1.0, 1.0, 1.0, 1.0, 1.0, 1.0, 1.0, 1.0, 1.0, 1.0, 1.0, 1.0, 1.0, 1.0, 1.0, 1.0, 1.0, 1.0, 1.0, 1.0, 1.0, 1.0, 1.0, 1.0, 1.0, 1.0, 1.0, 1.0, 1.0, 1.0, 1.0, 1.0, 1.0, 1.0, 1.0, 1.0, 1.0, 1.0, 1.0, 1.0, 1.0, 1.0, 1.0, 1.0, 1.0, 1.0, 1.0, 1.0, 1.0, 1.0, 1.0, 1.0, 1.0, 1.0, 1.0, 1.0, 1.0, 1.0, 1.0, 1.0, 1.0, 1.0, 1.0, 1.0, 1.0, 1.0, 1.0, 1.0, 1.0, 1.0, 1.0, 1.0, 1.0, 1.0, 1.0, 1.0, 1.0, 1.0, 1.0, 1.0, 1.0, 1.0, 1.0, 1.0, 1.0, 1.0, 1.0, 1.0, 1.0, 1.0, 1.0, 1.0, 1.0, 1.0, 1.0, 1.0, 1.0, 1.0, 1.0, 1.0, 1.0, 1.0, 1.0, 1.0, 1.0, 1.0, 1.0, 1.0, 1.0, 1.0, 1.0, 1.0, 1.0, 1.0, 1.0, 1.0, 1.0, 1.0, 1.0, 1.0, 1.0, 1.0, 1.0, 1.0, 1.0, 1.0, 1.0, 1.0, 1.0, 1.0, 1.0, 1.0, 1.0, 1.0, 1.0, 1.0, 1.0, 1.0, 1.0, 1.0, 1.0, 1.0, 1.0, 1.0, 1.0, 1.0, 1.0, 1.0, 1.0, 1.0, 1.0, 1.0, 1.0, 1.0, 1.0, 1.0, 1.0, 1.0, 1.0, 1.0, 1.0, 1.0, 1.0, 1.0, 1.0, 1.0, 1.0, 1.0, 1.0, 1.0, 1.0, 1.0, 1.0, 1.0, 1.0, 1.0, 1.0, 1.0, 1.0, 1.0, 1.0, 1.0, 1.0, 1.0, 1.0, 1.0, 1.0, 1.0, 1.0, 1.0, 1.0, 1.0, 1.0, 1.0, 1.0, 1.0, 1.0, 1.0, 1.0, 1.0, 1.0, 1.0, 1.0, 1.0, 1.0, 1.0, 1.0, 1.0, 1.0, 1.0, 1.0, 1.0, 1.0, 1.0, 1.0, 1.0, 1.0, 1.0, 1.0, 1.0, 1.0, 1.0, 1.0, 1.0, 1.0, 1.0, 1.0, 1.0, 1.0, 1.0, 1.0, 1.0, 1.0, 1.0, 1.0, 1.0, 1.0, 1.0, 1.0, 1.0, 1.0, 1.0, 1.0, 1.0, 1.0, 1.0, 1.0, 1.0, 1.0, 1.0, 1.0, 1.0, 1.0, 1.0, 1.0, 1.0, 1.0, 1.0, 1.0, 1.0, 1.0, 1.0, 1.0, 1.0, 1.0, 1.0, 1.0, 1.0, 1.0, 1.0, 1.0, 1.0, 1.0, 1.0, 1.0, 1.0, 1.0, 1.0, 1.0, 1.0, 1.0, 1.0, 1.0, 1.0, 1.0, 1.0, 1.0, 1.0, 1.0, 1.0, 1.0, 1.0, 1.0, 1.0, 1.0, 1.0, 1.0, 1.0, 1.0, 1.0, 1.0, 1.0, 1.0, 1.0, 1.0, 1.0, 1.0, 1.0, 1.0, 1.0, 1.0, 1.0, 1.0, 1.0, 1.0, 1.0, 1.0, 1.0, 1.0, 1.0, 1.0, 1.0, 1.0, 1.0, 1.0, 1.0, 1.0, 1.0, 1.0, 1.0, 1.0, 1.0, 1.0, 1.0, 1.0, 1.0, 1.0, 1.0, 1.0, 1.0, 1.0, 1.0, 1.0, 1.0, 1.0, 1.0, 1.0, 1.0, 1.0, 1.0, 1.0, 1.0, 1.0, 1.0, 1.0, 1.0, 1.0, 1.0, 1.0, 1.0, 1.0, 1.0, 1.0, 1.0, 1.0, 1.0, 1.0, 1.0, 1.0, 1.0, 1.0, 1.0, 1.0, 1.0, 1.0, 1.0, 1.0, 1.0, 1.0, 1.0, 1.0, 1.0, 1.0, 1.0, 1.0, 1.0, 1.0, 1.0, 1.0, 1.0, 1.0, 1.0, 1.0, 1.0, 1.0, 1.0, 1.0, 1.0, 1.0, 1.0, 1.0, 1.0, 1.0, 1.0, 1.0, 1.0, 1.0, 1.0, 1.0, 1.0, 1.0, 1.0, 1.0, 1.0, 1.0, 1.0, 1.0, 1.0, 1.0, 1.0, 1.0, 1.0, 1.0, 1.0, 1.0, 1.0, 1.0, 1.0, 1.0, 1.0, 1.0, 1.0, 1.0, 1.0, 1.0, 1.0, 1.0, 1.0, 1.0, 1.0, 1.0, 1.0, 1.0, 1.0, 1.0, 1.0, 1.0, 1.0, 1.0, 1.0, 1.0, 1.0, 1.0, 1.0, 1.0, 1.0, 1.0, 1.0, 1.0, 1.0, 1.0, 1.0, 1.0, 1.0, 1.0, 1.0, 1.0, 1.0, 1.0, 1.0, 1.0, 1.0, 1.0, 1.0, 1.0, 1.0, 1.0, 1.0, 1.0, 1.0, 1.0, 1.0, 1.0, 1.0, 1.0, 1.0, 1.0, 1.0, 1.0, 1.0, 1.0, 1.0, 1.0, 1.0, 1.0, 1.0, 1.0, 1.0, 1.0, 1.0, 1.0, 1.0, 1.0, 1.0, 1.0, 1.0, 1.0, 1.0, 1.0, 1.0, 1.0, 1.0, 1.0, 1.0, 1.0, 1.0, 1.0, 1.0, 1.0, 1.0, 1.0, 1.0, 1.0, 1.0, 1.0, 1.0, 1.0, 1.0, 1.0, 1.0, 1.0, 1.0, 1.0, 1.0, 1.0, 1.0, 1.0, 1.0, 1.0, 1.0, 1.0, 1.0, 1.0, 1.0, 1.0, 1.0, 1.0, 1.0, 1.0, 1.0, 1.0, 1.0, 1.0, 1.0, 1.0, 1.0, 1.0, 1.0, 1.0, 1.0, 1.0, 1.0, 1.0, 1.0, 1.0, 1.0, 1.0, 1.0, 1.0, 1.0, 1.0, 1.0, 1.0, 1.0, 1.0, 1.0, 1.0, 1.0, 1.0, 1.0, 1.0, 1.0, 1.0, 1.0, 1.0, 1.0, 1.0, 1.0, 1.0, 1.0, 1.0, 1.0, 1.0, 1.0, 1.0, 1.0, 1.0, 1.0, 1.0, 1.0, 1.0, 1.0, 1.0, 1.0, 1.0, 1.0, 1.0, 1.0, 1.0, 1.0, 1.0, 1.0, 1.0, 1.0, 1.0, 1.0, 1.0, 1.0, 1.0, 1.0, 1.0, 1.0, 1.0, 1.0, 1.0, 1.0, 1.0, 1.0, 1.0, 1.0, 1.0, 1.0, 1.0, 1.0, 1.0, 1.0, 1.0, 1.0, 1.0, 1.0, 1.0, 1.0, 1.0, 1.0, 1.0, 1.0, 1.0, 1.0, 1.0, 1.0, 1.0, 1.0, 1.0, 1.0, 1.0, 1.0, 1.0, 1.0, 1.0, 1.0, 1.0, 1.0, 1.0, 1.0, 1.0, 1.0, 1.0, 1.0, 1.0, 1.0, 1.0, 1.0, 1.0, 1.0, 1.0, 1.0, 1.0, 1.0, 1.0, 1.0, 1.0, 1.0, 1.0, 1.0, 1.0, 1.0, 1.0, 1.0, 1.0, 1.0, 1.0, 1.0, 1.0, 1.0, 1.0, 1.0, 1.0, 1.0, 1.0, 1.0, 1.0, 1.0, 1.0, 1.0, 1.0, 1.0, 1.0, 1.0, 1.0, 1.0, 1.0, 1.0, 1.0, 1.0, 1.0, 1.0, 1.0, 1.0, 1.0, 1.0, 1.0, 1.0, 1.0, 1.0, 1.0, 1.0, 1.0, 1.0, 1.0, 1.0, 1.0, 1.0, 1.0, 1.0, 1.0, 1.0, 1.0, 1.0, 1.0, 1.0, 1.0, 1.0, 1.0, 1.0, 1.0, 1.0, 1.0, 1.0, 1.0, 1.0, 1.0, 1.0, 1.0, 1.0, 1.0, 1.0, 1.0, 1.0, 1.0, 1.0, 1.0, 1.0, 1.0, 1.0, 1.0, 1.0, 1.0, 1.0, 1.0, 1.0, 1.0, 1.0, 1.0, 1.0, 1.0, 1.0, 1.0, 1.0, 1.0, 1.0, 1.0, 1.0, 1.0, 1.0, 1.0, 1.0, 1.0, 1.0, 1.0, 1.0, 1.0, 1.0, 1.0, 1.0, 1.0, 1.0, 1.0, 1.0, 1.0, 1.0, 1.0, 1.0, 1.0, 1.0, 1.0, 1.0, 1.0, 1.0, 1.0, 1.0, 1.0, 1.0, 1.0, 1.0, 1.0, 1.0, 1.0, 1.0, 1.0, 1.0, 1.0, 1.0, 1.0, 1.0, 1.0, 1.0, 1.0, 1.0, 1.0, 1.0, 1.0, 1.0, 1.0, 1.0, 1.0, 1.0, 1.0, 1.0, 1.0, 1.0, 1.0, 1.0, 1.0, 1.0, 1.0, 1.0, 1.0, 1.0, 1.0, 1.0, 1.0, 1.0, 1.0, 1.0, 1.0, 1.0, 1.0, 1.0, 1.0, 1.0, 1.0, 1.0, 1.0, 1.0, 1.0, 1.0, 1.0, 1.0, 1.0, 1.0, 1.0, 1.0, 1.0, 1.0, 1.0, 1.0, 1.0, 1.0, 1.0, 1.0, 1.0, 1.0, 1.0, 1.0, 1.0, 1.0, 1.0, 1.0, 1.0, 1.0, 1.0, 1.0, 1.0, 1.0, 1.0, 1.0, 1.0, 1.0, 1.0, 1.0, 1.0, 1.0, 1.0, 1.0, 1.0, 1.0, 1.0, 1.0, 1.0, 1.0, 1.0, 1.0, 1.0, 1.0, 1.0, 1.0, 1.0, 1.0, 1.0, 1.0, 1.0, 1.0, 1.0, 1.0, 1.0, 1.0, 1.0, 1.0, 1.0, 1.0, 1.0, 1.0, 1.0, 1.0, 1.0, 1.0, 1.0, 1.0, 1.0, 1.0, 1.0, 1.0, 1.0, 1.0, 1.0, 1.0, 1.0, 1.0, 1.0, 1.0, 1.0, 1.0, 1.0, 1.0, 1.0, 1.0, 1.0, 1.0, 1.0, 1.0, 1.0, 1.0, 1.0, 1.0, 1.0, 1.0, 1.0, 1.0, 1.0, 1.0, 1.0, 1.0, 1.0, 1.0, 1.0, 1.0, 1.0, 1.0, 1.0, 1.0, 1.0, 1.0, 1.0, 1.0, 1.0, 1.0, 1.0, 1.0, 1.0, 1.0, 1.0, 1.0, 1.0, 1.0, 1.0, 1.0, 1.0, 1.0, 1.0, 1.0, 1.0, 1.0, 1.0, 1.0, 1.0, 1.0, 1.0, 1.0, 1.0, 1.0, 1.0, 1.0, 1.0, 1.0, 1.0, 1.0, 1.0, 1.0, 1.0, 1.0, 1.0, 1.0, 1.0, 1.0, 1.0, 1.0, 1.0, 1.0, 1.0, 1.0, 1.0, 1.0, 1.0, 1.0, 1.0, 1.0, 1.0, 1.0, 1.0, 1.0, 1.0, 1.0, 1.0, 1.0, 1.0, 1.0, 1.0, 1.0, 1.0, 1.0, 1.0, 1.0, 1.0, 1.0, 1.0, 1.0, 1.0, 1.0, 1.0, 1.0, 1.0, 1.0, 1.0, 1.0, 1.0, 1.0, 1.0, 1.0, 1.0, 1.0, 1.0, 1.0, 1.0, 1.0, 1.0, 1.0, 1.0, 1.0, 1.0, 1.0, 1.0, 1.0, 1.0, 1.0, 1.0, 1.0, 1.0, 1.0, 1.0, 1.0, 1.0, 1.0, 1.0, 1.0, 1.0, 1.0, 1.0, 1.0, 1.0, 1.0, 1.0, 1.0, 1.0, 1.0, 1.0, 1.0, 1.0, 1.0, 1.0, 1.0, 1.0, 1.0, 1.0, 1.0, 1.0, 1.0, 1.0, 1.0, 1.0, 1.0, 1.0, 1.0, 1.0, 1.0, 1.0, 1.0, 1.0, 1.0, 1.0, 1.0, 1.0, 1.0, 1.0, 1.0, 1.0, 1.0, 1.0, 1.0, 1.0, 1.0, 1.0, 1.0, 1.0, 1.0, 1.0, 1.0, 1.0, 1.0, 1.0, 1.0, 1.0, 1.0, 1.0, 1.0, 1.0, 1.0, 1.0, 1.0, 1.0, 1.0, 1.0, 1.0, 1.0, 1.0, 1.0, 1.0, 1.0, 1.0, 1.0, 1.0, 1.0, 1.0, 1.0, 1.0, 1.0, 1.0, 1.0, 1.0, 1.0, 1.0, 1.0, 1.0, 1.0, 1.0, 1.0, 1.0, 1.0, 1.0, 1.0, 1.0, 1.0, 1.0, 1.0, 1.0, 1.0, 1.0, 1.0, 1.0, 1.0, 1.0, 1.0, 1.0, 1.0, 1.0, 1.0, 1.0, 1.0, 1.0, 1.0, 1.0, 1.0, 1.0, 1.0, 1.0, 1.0, 1.0, 1.0, 1.0, 1.0, 1.0, 1.0, 1.0, 1.0, 1.0, 1.0, 1.0, 1.0, 1.0, 1.0, 1.0, 1.0, 1.0, 1.0, 1.0, 1.0, 1.0, 1.0, 1.0, 1.0, 1.0, 1.0, 1.0, 1.0, 1.0, 1.0, 1.0, 1.0, 1.0, 1.0, 1.0, 1.0, 1.0, 1.0, 1.0, 1.0, 1.0, 1.0, 1.0, 1.0, 1.0, 1.0, 1.0, 1.0, 1.0, 1.0, 1.0, 1.0, 1.0, 1.0, 1.0, 1.0, 1.0, 1.0, 1.0, 1.0, 1.0, 1.0, 1.0, 1.0, 1.0, 1.0, 1.0, 1.0, 1.0, 1.0, 1.0, 1.0, 1.0, 1.0, 1.0, 1.0, 1.0, 1.0, 1.0, 1.0, 1.0, 1.0, 1.0, 1.0, 1.0, 1.0, 1.0, 1.0, 1.0, 1.0, 1.0, 1.0, 1.0, 1.0, 1.0, 1.0, 1.0, 1.0, 1.0, 1.0, 1.0, 1.0, 1.0, 1.0, 1.0, 1.0, 1.0, 1.0, 1.0, 1.0, 1.0, 1.0, 1.0, 1.0, 1.0, 1.0, 1.0, 1.0, 1.0, 1.0, 1.0, 1.0, 1.0, 1.0, 1.0, 1.0, 1.0, 1.0, 1.0, 1.0, 1.0, 1.0, 1.0, 1.0, 1.0, 1.0, 1.0, 1.0, 1.0, 1.0, 1.0, 1.0, 1.0, 1.0, 1.0, 1.0, 1.0, 1.0, 1.0, 1.0, 1.0, 1.0, 1.0, 1.0, 1.0, 1.0, 1.0, 1.0, 1.0, 1.0, 1.0, 1.0, 1.0, 1.0, 1.0, 1.0, 1.0, 1.0, 1.0, 1.0, 1.0, 1.0, 1.0, 1.0, 1.0, 1.0, 1.0, 1.0, 1.0, 1.0, 1.0, 1.0, 1.0, 1.0, 1.0, 1.0, 1.0, 1.0, 1.0, 1.0, 1.0, 1.0, 1.0, 1.0, 1.0, 1.0, 1.0, 1.0, 1.0, 1.0, 1.0, 1.0, 1.0, 1.0, 1.0, 1.0, 1.0, 1.0, 1.0, 1.0, 1.0, 1.0, 1.0, 1.0, 1.0, 1.0, 1.0, 1.0, 1.0, 1.0, 1.0, 1.0, 1.0, 1.0, 1.0, 1.0, 1.0, 1.0, 1.0, 1.0, 1.0, 1.0, 1.0, 1.0, 1.0, 1.0, 1.0, 1.0, 1.0, 1.0, 1.0, 1.0, 1.0, 1.0, 1.0, 1.0, 1.0, 1.0, 1.0, 1.0, 1.0, 1.0, 1.0, 1.0, 1.0, 1.0, 1.0, 1.0, 1.0, 1.0, 1.0, 1.0, 1.0, 1.0, 1.0, 1.0, 1.0, 1.0, 1.0, 1.0, 1.0, 1.0, 1.0, 1.0, 1.0, 1.0, 1.0, 1.0, 1.0, 1.0, 1.0, 1.0, 1.0, 1.0, 1.0, 1.0, 1.0, 1.0, 1.0, 1.0, 1.0, 1.0, 1.0, 1.0, 1.0, 1.0, 1.0, 1.0, 1.0, 1.0, 1.0, 1.0, 1.0, 1.0, 1.0, 1.0, 1.0, 1.0, 1.0, 1.0, 1.0, 1.0, 1.0, 1.0, 1.0, 1.0, 1.0, 1.0, 1.0, 1.0, 1.0, 1.0, 1.0, 1.0, 1.0, 1.0, 1.0, 1.0, 1.0, 1.0, 1.0, 1.0, 1.0, 1.0, 1.0, 1.0, 1.0, 1.0, 1.0, 1.0, 1.0, 1.0, 1.0, 1.0, 1.0, 1.0, 1.0, 1.0, 1.0, 1.0, 1.0, 1.0, 1.0, 1.0, 1.0, 1.0, 1.0, 1.0, 1.0, 1.0, 1.0, 1.0, 1.0, 1.0, 1.0, 1.0, 1.0, 1.0, 1.0, 1.0, 1.0, 1.0, 1.0, 1.0, 1.0, 1.0, 1.0, 1.0, 1.0, 1.0, 1.0, 1.0, 1.0, 1.0, 1.0, 1.0, 1.0, 1.0, 1.0, 1.0, 1.0, 1.0, 1.0, 1.0, 1.0, 1.0, 1.0, 1.0, 1.0, 1.0, 1.0, 1.0, 1.0, 1.0, 1.0, 1.0, 1.0, 1.0, 1.0, 1.0, 1.0, 1.0, 1.0, 1.0, 1.0, 1.0, 1.0, 1.0, 1.0, 1.0, 1.0, 1.0, 1.0, 1.0, 1.0, 1.0, 1.0, 1.0, 1.0, 1.0, 1.0, 1.0, 1.0, 1.0, 1.0, 1.0, 1.0, 1.0, 1.0, 1.0, 1.0, 1.0, 1.0, 1.0, 1.0, 1.0, 1.0, 1.0, 1.0, 1.0, 1.0, 1.0, 1.0, 1.0, 1.0, 1.0, 1.0, 1.0, 1.0, 1.0, 1.0, 1.0, 1.0, 1.0, 1.0, 1.0, 1.0, 1.0, 1.0, 1.0, 1.0, 1.0, 1.0, 1.0, 1.0, 1.0, 1.0, 1.0, 1.0, 1.0, 1.0, 1.0, 1.0, 1.0, 1.0, 1.0, 1.0, 1.0, 1.0, 1.0, 1.0, 1.0, 1.0, 1.0, 1.0, 1.0, 1.0, 1.0, 1.0, 1.0, 1.0, 1.0, 1.0, 1.0, 1.0, 1.0, 1.0, 1.0, 1.0, 1.0, 1.0, 1.0, 1.0, 1.0, 1.0, 1.0, 1.0, 1.0, 1.0, 1.0, 1.0, 1.0, 1.0, 1.0, 1.0, 1.0, 1.0, 1.0, 1.0, 1.0, 1.0, 1.0, 1.0, 1.0, 1.0, 1.0, 1.0, 1.0, 1.0, 1.0, 1.0, 1.0, 1.0, 1.0, 1.0, 1.0, 1.0, 1.0, 1.0, 1.0, 1.0, 1.0, 1.0, 1.0, 1.0, 1.0, 1.0, 1.0, 1.0, 1.0, 1.0, 1.0, 1.0, 1.0, 1.0, 1.0, 1.0, 1.0, 1.0, 1.0, 1.0, 1.0, 1.0, 1.0, 1.0, 1.0, 1.0, 1.0, 1.0, 1.0, 1.0, 1.0, 1.0, 1.0, 1.0, 1.0, 1.0, 1.0, 1.0, 1.0, 1.0, 1.0, 1.0, 1.0, 1.0, 1.0, 1.0, 1.0, 1.0, 1.0, 1.0, 1.0, 1.0, 1.0, 1.0, 1.0, 1.0, 1.0, 1.0, 1.0, 1.0, 1.0, 1.0, 1.0, 1.0, 1.0, 1.0, 1.0, 1.0, 1.0, 1.0, 1.0, 1.0, 1.0, 1.0, 1.0, 1.0, 1.0, 1.0, 1.0, 1.0, 1.0, 1.0, 1.0, 1.0, 1.0, 1.0, 1.0, 1.0, 1.0, 1.0, 1.0, 1.0, 1.0, 1.0, 1.0, 1.0, 1.0, 1.0, 1.0, 1.0, 1.0, 1.0, 1.0, 1.0, 1.0, 1.0, 1.0, 1.0, 1.0, 1.0, 1.0, 1.0, 1.0, 1.0, 1.0, 1.0, 1.0, 1.0, 1.0, 1.0, 1.0, 1.0, 1.0, 1.0, 1.0, 1.0, 1.0, 1.0, 1.0, 1.0, 1.0, 1.0, 1.0, 1.0, 1.0, 1.0, 1.0, 1.0, 1.0, 1.0, 1.0, 1.0, 1.0, 1.0, 1.0, 1.0, 1.0, 1.0, 1.0, 1.0, 1.0, 1.0, 1.0, 1.0, 1.0, 1.0, 1.0, 1.0, 1.0, 1.0, 1.0, 1.0, 1.0, 1.0, 1.0, 1.0, 1.0, 1.0, 1.0, 1.0, 1.0, 1.0, 1.0, 1.0, 1.0, 1.0, 1.0, 1.0, 1.0, 1.0, 1.0, 1.0, 1.0, 1.0, 1.0, 1.0, 1.0, 1.0, 1.0, 1.0, 1.0, 1.0, 1.0, 1.0, 1.0, 1.0, 1.0, 1.0, 1.0, 1.0, 1.0, 1.0, 1.0, 1.0, 1.0, 1.0, 1.0, 1.0, 1.0, 1.0, 1.0, 1.0, 1.0, 1.0, 1.0, 1.0, 1.0, 1.0, 1.0, 1.0, 1.0, 1.0, 1.0, 1.0, 1.0, 1.0, 1.0, 1.0, 1.0, 1.0, 1.0, 1.0, 1.0, 1.0, 1.0, 1.0, 1.0, 1.0, 1.0, 1.0, 1.0, 1.0, 1.0, 1.0, 1.0, 1.0, 1.0, 1.0, 1.0, 1.0, 1.0, 1.0, 1.0, 1.0, 1.0, 1.0, 1.0, 1.0, 1.0, 1.0, 1.0, 1.0, 1.0, 1.0, 1.0, 1.0, 1.0, 1.0, 1.0, 1.0, 1.0, 1.0, 1.0, 1.0, 1.0, 1.0, 1.0, 1.0, 1.0, 1.0, 1.0, 1.0, 1.0, 1.0, 1.0, 1.0, 1.0, 1.0, 1.0, 1.0, 1.0, 1.0, 1.0, 1.0, 1.0, 1.0, 1.0, 1.0, 1.0, 1.0, 1.0, 1.0, 1.0, 1.0, 1.0, 1.0, 1.0, 1.0, 1.0, 1.0, 1.0, 1.0, 1.0, 1.0, 1.0, 1.0, 1.0, 1.0, 1.0, 1.0, 1.0, 1.0, 1.0, 1.0, 1.0, 1.0, 1.0, 1.0, 1.0, 1.0, 1.0, 1.0, 1.0, 1.0, 1.0, 1.0, 1.0, 1.0, 1.0, 1.0, 1.0, 1.0, 1.0, 1.0, 1.0, 1.0, 1.0, 1.0, 1.0, 1.0, 1.0, 1.0, 1.0, 1.0, 1.0, 1.0, 1.0, 1.0, 1.0, 1.0, 1.0, 1.0, 1.0, 1.0, 1.0, 1.0, 1.0, 1.0, 1.0, 1.0, 1.0, 1.0, 1.0, 1.0, 1.0, 1.0, 1.0, 1.0, 1.0, 1.0, 1.0, 1.0, 1.0, 1.0, 1.0, 1.0, 1.0, 1.0, 1.0, 1.0, 1.0, 1.0, 1.0, 1.0, 1.0, 1.0, 1.0, 1.0, 1.0, 1.0, 1.0, 1.0, 1.0, 1.0, 1.0, 1.0, 1.0, 1.0, 1.0, 1.0, 1.0, 1.0, 1.0, 1.0, 1.0, 1.0, 1.0, 1.0, 1.0, 1.0, 1.0, 1.0, 1.0, 1.0, 1.0, 1.0, 1.0, 1.0, 1.0, 1.0, 1.0, 1.0, 1.0, 1.0, 1.0, 1.0, 1.0, 1.0, 1.0, 1.0, 1.0, 1.0, 1.0, 1.0, 1.0, 1.0, 1.0, 1.0, 1.0, 1.0, 1.0, 1.0, 1.0, 1.0, 1.0, 1.0, 1.0, 1.0, 1.0, 1.0, 1.0, 1.0, 1.0, 1.0, 1.0, 1.0, 1.0, 1.0, 1.0, 1.0, 1.0, 1.0, 1.0, 1.0, 1.0, 1.0, 1.0, 1.0, 1.0, 1.0, 1.0, 1.0, 1.0, 1.0, 1.0, 1.0, 1.0, 1.0, 1.0, 1.0, 1.0, 1.0, 1.0, 1.0, 1.0, 1.0, 1.0, 1.0, 1.0, 1.0, 1.0, 1.0, 1.0, 1.0, 1.0, 1.0, 1.0, 1.0, 1.0, 1.0, 1.0, 1.0, 1.0, 1.0, 1.0, 1.0, 1.0, 1.0, 1.0, 1.0, 1.0, 1.0, 1.0, 1.0, 1.0, 1.0, 1.0, 1.0, 1.0, 1.0, 1.0, 1.0, 1.0, 1.0, 1.0, 1.0, 1.0, 1.0, 1.0, 1.0, 1.0, 1.0, 1.0, 1.0, 1.0, 1.0, 1.0, 1.0, 1.0, 1.0, 1.0, 1.0, 1.0, 1.0, 1.0, 1.0, 1.0, 1.0, 1.0, 1.0, 1.0, 1.0, 1.0, 1.0, 1.0, 1.0, 1.0, 1.0, 1.0, 1.0, 1.0, 1.0, 1.0, 1.0, 1.0, 1.0, 1.0, 1.0, 1.0, 1.0, 1.0, 1.0, 1.0, 1.0, 1.0, 1.0, 1.0, 1.0, 1.0, 1.0, 1.0, 1.0, 1.0, 1.0, 1.0, 1.0, 1.0, 1.0, 1.0, 1.0, 1.0, 1.0, 1.0, 1.0, 1.0, 1.0, 1.0, 1.0, 1.0, 1.0, 1.0, 1.0, 1.0, 1.0, 1.0, 1.0, 1.0, 1.0, 1.0, 1.0, 1.0, 1.0, 1.0, 1.0, 1.0, 1.0, 1.0, 1.0, 1.0, 1.0, 1.0, 1.0, 1.0, 1.0, 1.0, 1.0, 1.0, 1.0, 1.0, 1.0, 1.0, 1.0, 1.0, 1.0, 1.0, 1.0, 1.0, 1.0, 1.0, 1.0, 1.0, 1.0, 1.0, 1.0, 1.0, 1.0, 1.0, 1.0, 1.0, 1.0, 1.0, 1.0, 1.0, 1.0, 1.0, 1.0, 1.0, 1.0, 1.0, 1.0, 1.0, 1.0, 1.0, 1.0, 1.0, 1.0, 1.0, 1.0, 1.0, 1.0, 1.0, 1.0, 1.0, 1.0, 1.0, 1.0, 1.0, 1.0, 1.0, 1.0, 1.0, 1.0, 1.0, 1.0, 1.0, 1.0, 1.0, 1.0, 1.0, 1.0, 1.0, 1.0, 1.0, 1.0, 1.0, 1.0, 1.0, 1.0, 1.0, 1.0, 1.0, 1.0, 1.0, 1.0, 1.0, 1.0, 1.0, 1.0, 1.0, 1.0, 1.0, 1.0, 1.0, 1.0, 1.0, 1.0, 1.0, 1.0, 1.0, 1.0, 1.0, 1.0, 1.0, 1.0, 1.0, 1.0, 1.0, 1.0, 1.0, 1.0, 1.0, 1.0, 1.0, 1.0, 1.0, 1.0, 1.0, 1.0, 1.0, 1.0, 1.0, 1.0, 1.0, 1.0, 1.0, 1.0, 1.0, 1.0, 1.0, 1.0, 1.0, 1.0, 1.0, 1.0, 1.0, 1.0, 1.0, 1.0, 1.0, 1.0, 1.0, 1.0, 1.0, 1.0, 1.0, 1.0, 1.0, 1.0, 1.0, 1.0, 1.0, 1.0, 1.0, 1.0, 1.0, 1.0, 1.0, 1.0, 1.0, 1.0, 1.0, 1.0, 1.0, 1.0, 1.0, 1.0, 1.0, 1.0, 1.0, 1.0, 1.0, 1.0, 1.0, 1.0])
me_plane_001.use_remesh_preserve_volume = False
me_plane_001.use_remesh_preserve_attributes = False
me_plane_001.use_mirror_vertex_groups = False
me_plane_001.update()
me_plane = bpy.data.meshes.new('Plane')
me_plane.from_pydata([(1.0, 1.0, 0.0), (1.0, -1.0, 0.0), (-1.0, -1.0, 0.0), (-1.0, 1.0, 0.0), (-1.0, 1.0, 2.0), (-1.0, -1.0, 2.0)], [], [(0, 3, 2, 1), (2, 3, 4, 5)])
_uv = me_plane.uv_layers.new(name='UVMap')
_uv.uv.foreach_set('vector', [1.0, 0.9961, 0.0, 1.0, -0.003906, 0.0, 0.9961, -0.003906, 1.0, 0.0, 0.998, 1.0, -0.001953, 0.998, 0.0, -0.001953])
_ca = me_plane.color_attributes.new('Col', 'BYTE_COLOR', 'CORNER')
_ca.data.foreach_set('color', [1.0, 1.0, 1.0, 1.0, 1.0, 1.0, 1.0, 1.0, 1.0, 1.0, 1.0, 1.0, 1.0, 1.0, 1.0, 1.0, 1.0, 1.0, 1.0, 1.0, 1.0, 1.0, 1.0, 1.0, 1.0, 1.0, 1.0, 1.0, 1.0, 1.0, 1.0, 1.0])
me_plane.materials.append(mat_material)
me_plane.use_remesh_preserve_volume = False
me_plane.use_remesh_preserve_attributes = False
me_plane.use_mirror_vertex_groups = False
me_plane.update()
arm_armature = bpy.data.armatures.new('Armature')  # bones are not reproduced

# ---- objects
ob_armature = bpy.data.objects.new('Armature', arm_armature)
ob_plane_002 = bpy.data.objects.new('Plane.002', me_plane_002)
ob_plane_001 = bpy.data.objects.new('Plane.001', me_plane_001)
ob_plane = bpy.data.objects.new('Plane', me_plane)

# ---- transforms, parenting, visibility, modifiers, constraints
ob_armature.location = (0.1741, -0.9825, 0.6611)
ob_armature.rotation_euler = (1.571, -0.0, 1.571)
ob_armature.lock_rotations_4d = False
ob_armature.empty_display_type = 'ARROWS'
ob_armature.color = (0.0, 0.0, 0.0, 1.0)
ob_armature.lineart.crease_threshold = 0.0
ob_plane_002.location = (-0.2544, -1.51, 0.9318)
ob_plane_002.rotation_euler = (1.571, 3.787e-26, 1.882)
ob_plane_002.lock_rotations_4d = False
ob_plane_002.empty_display_type = 'ARROWS'
ob_plane_002.color = (0.0, 0.0, 0.0, 1.0)
ob_plane_002.lineart.crease_threshold = 0.0
ob_plane_001.location = (-0.06153, -1.768, 0.692)
ob_plane_001.rotation_euler = (1.571, 0.0, 1.571)
ob_plane_001.lock_rotations_4d = False
ob_plane_001.empty_display_type = 'ARROWS'
ob_plane_001.color = (0.0, 0.0, 0.0, 1.0)
ob_plane_001.lineart.crease_threshold = 0.0
ob_plane.location = (-3.08e-25, 0.0, 1.0)
ob_plane.rotation_euler = (1.571, 1.794e-16, 1.794e-16)
ob_plane.lock_rotations_4d = False
ob_plane.empty_display_type = 'ARROWS'
ob_plane.color = (0.0, 0.0, 0.0, 1.0)
ob_plane.lineart.crease_threshold = 0.0

# ---- collection membership
col_collection_1.objects.link(ob_armature)
col_collection_1.objects.link(ob_plane_002)
col_collection_1.objects.link(ob_plane_001)
col_collection_2.objects.link(ob_plane)

# ---- scene / render settings (as saved in the file)
scene.frame_start = 1; scene.frame_end = 30; scene.frame_set(1)
scene.render.engine = 'BLENDER_EEVEE_NEXT'
scene.render.image_settings.color_mode = 'RGB'
scene.render.image_settings.compression = 90
scene.render.resolution_x = 1280
scene.render.resolution_y = 960
scene.render.fps = 25
scene.render.dither_intensity = 0.0
scene.render.use_compositing = False
scene.render.use_sequencer = False
scene.render.use_file_extension = False
scene.render.bake_bias = 0.0
scene.render.use_stamp_time = False
scene.render.use_stamp_date = False
scene.render.use_stamp_frame = False
scene.render.use_stamp_camera = False
scene.render.use_stamp_scene = False
scene.render.use_stamp_filename = False
scene.render.use_stamp_render_time = False
scene.render.stamp_font_size = 0
scene.cycles.use_denoising = False
scene.cycles.samples = 10
scene.cycles.sampling_pattern = 'TABULATED_SOBOL'
scene.cycles.light_sampling_threshold = 0.0
scene.cycles.use_adaptive_sampling = False
scene.cycles.use_light_tree = False
scene.cycles.blur_glossy = 0.0
scene.cycles.volume_bounces = 1
scene.cycles.pixel_filter_type = 'GAUSSIAN'
scene.cycles.sample_clamp_indirect = 0.0
scene.view_settings.view_transform = 'Raw'
bpy.context.view_layer.update()

# ---- added for rendering (the .blend has no active camera and no usable light): camera, sun + grey world if the file has none
cam_auto = bpy.data.cameras.new('AutoCamera')
cam_auto.lens = 50.0
cam_auto.sensor_width = 36.0
cam_auto.clip_end = 1000.0
ob_auto_camera = bpy.data.objects.new('AutoCamera', cam_auto)
scene.collection.objects.link(ob_auto_camera)
ob_auto_camera.location = (3.66301, -4.78041, 3.92998)
ob_auto_camera.rotation_euler = (1.09748, -7.21219e-08, 0.694738)
scene.camera = ob_auto_camera
light_auto_sun = bpy.data.lights.new('AutoSun', 'SUN')
light_auto_sun.energy = 3.0
light_auto_sun.angle = 0.0523599
ob_auto_sun = bpy.data.objects.new('AutoSun', light_auto_sun)
scene.collection.objects.link(ob_auto_sun)
ob_auto_sun.rotation_euler = (0.872665, 0.174533, 0.523599)
if scene.world is None:
    world_auto = bpy.data.worlds.new('AutoWorld')
    world_auto.color = (0.3, 0.3, 0.3)
    scene.world = world_auto
bpy.context.view_layer.update()
